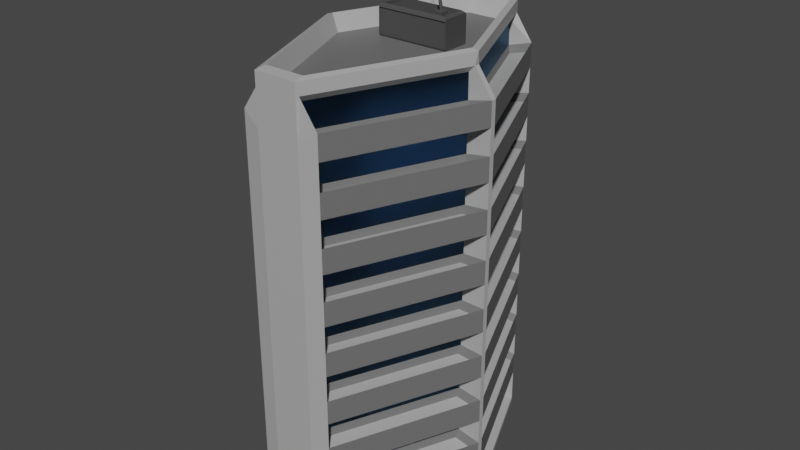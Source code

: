 # Source: building2.blend  (saved by Blender 3.2.14; exported with 4.5.12 LTS)
import bpy
from mathutils import Matrix  # noqa: F401  (used for matrix-valued properties, if any)

bpy.ops.wm.read_factory_settings(use_empty=True)
scene = bpy.context.scene
scene.name = 'Scene'

# ---- collections
col_collection = bpy.data.collections.new('Collection'); scene.collection.children.link(col_collection)

# ---- materials (node trees are filled in below, after node groups)
mat_body = bpy.data.materials.new('body')
mat_body.alpha_threshold = 0.0
mat_body.use_transparent_shadow = False
mat_body.line_color = (0.0, 0.0, 0.0, 1.0)
mat_body_001 = bpy.data.materials.new('body.001')
mat_body_001.use_transparent_shadow = False
mat_material_001 = bpy.data.materials.new('Material.001')
mat_material_001.use_transparent_shadow = False
mat_material_002 = bpy.data.materials.new('Material.002')
mat_material_002.use_transparent_shadow = False

# ---- material node trees
mat_body.use_nodes = True; mat_body.node_tree.nodes.clear()
_N = mat_body.node_tree.nodes; _L = mat_body.node_tree.links
n0 = _N.new('ShaderNodeOutputMaterial'); n0.name = 'Material Output'; n0.location = (300, 300)
n1 = _N.new('ShaderNodeBsdfPrincipled'); n1.name = 'Principled BSDF'; n1.location = (10, 300)
n1.distribution = 'GGX'
n1.subsurface_method = 'RANDOM_WALK_SKIN'
n1.inputs[0].default_value = (0.4292, 0.4292, 0.4292, 1.0)
n1.inputs[2].default_value = 0.4
n1.inputs[3].default_value = 1.45
n1.inputs[27].default_value = (0.0, 0.0, 0.0, 1.0)
n1.inputs[28].default_value = 1.0
_L.new(n1.outputs[0], n0.inputs[0])
n0.is_active_output = True
mat_body_001.use_nodes = True; mat_body_001.node_tree.nodes.clear()
_N = mat_body_001.node_tree.nodes; _L = mat_body_001.node_tree.links
n0 = _N.new('ShaderNodeBsdfPrincipled'); n0.name = 'Principled BSDF'; n0.location = (10, 300)
n0.distribution = 'GGX'
n0.subsurface_method = 'RANDOM_WALK_SKIN'
n0.inputs[0].default_value = (0.06372, 0.06372, 0.06372, 1.0)
n0.inputs[3].default_value = 1.45
n0.inputs[27].default_value = (0.0, 0.0, 0.0, 1.0)
n0.inputs[28].default_value = 1.0
n1 = _N.new('ShaderNodeOutputMaterial'); n1.name = 'Material Output'; n1.location = (300, 300)
_L.new(n0.outputs[0], n1.inputs[0])
n1.is_active_output = True
mat_material_001.use_nodes = True; mat_material_001.node_tree.nodes.clear()
_N = mat_material_001.node_tree.nodes; _L = mat_material_001.node_tree.links
n0 = _N.new('ShaderNodeOutputMaterial'); n0.name = 'Material Output'; n0.location = (300, 300)
n1 = _N.new('ShaderNodeBsdfGlass'); n1.name = 'Glass BSDF'; n1.location = (10, 300)
n1.distribution = 'BECKMANN'
n1.inputs[0].default_value = (0.4506, 0.7256, 1.0, 1.0)
n1.inputs[1].default_value = 0.5
n1.inputs[2].default_value = 1.45
_L.new(n1.outputs[0], n0.inputs[0])
n0.is_active_output = True
mat_material_002.use_nodes = True; mat_material_002.node_tree.nodes.clear()
_N = mat_material_002.node_tree.nodes; _L = mat_material_002.node_tree.links
n0 = _N.new('ShaderNodeBsdfPrincipled'); n0.name = 'Principled BSDF'; n0.location = (10, 300)
n0.distribution = 'GGX'
n0.subsurface_method = 'RANDOM_WALK_SKIN'
n0.inputs[0].default_value = (0.1523, 0.1523, 0.1523, 1.0)
n0.inputs[3].default_value = 1.45
n0.inputs[27].default_value = (0.0, 0.0, 0.0, 1.0)
n0.inputs[28].default_value = 1.0
n1 = _N.new('ShaderNodeOutputMaterial'); n1.name = 'Material Output'; n1.location = (300, 300)
_L.new(n0.outputs[0], n1.inputs[0])
n1.is_active_output = True

# ---- world
world_world = bpy.data.worlds.new('World'); scene.world = world_world
world_world.use_nodes = True; world_world.node_tree.nodes.clear()
_N = world_world.node_tree.nodes; _L = world_world.node_tree.links
n0 = _N.new('ShaderNodeOutputWorld'); n0.name = 'World Output'; n0.location = (300, 300)
n1 = _N.new('ShaderNodeBackground'); n1.name = 'Background'; n1.location = (10, 300)
n1.inputs[0].default_value = (0.05088, 0.05088, 0.05088, 1.0)
_L.new(n1.outputs[0], n0.inputs[0])
n0.is_active_output = True
world_world.color = (0.05088, 0.05088, 0.05088)
world_world.use_sun_shadow = False
world_world.sun_shadow_jitter_overblur = 0.0

# ---- meshes
me_cube = bpy.data.meshes.new('Cube')
me_cube.from_pydata([(1.0, 1.0, 1.0), (1.0, 1.0, -1.0), (1.0, -1.0, 1.0), (1.0, -1.0, -1.0), (-1.0, 1.0, 1.0), (-1.0, 1.0, -1.0), (-1.0, -1.0, 1.0), (-1.0, -1.0, -1.0), (-3.796, 0.0, -1.0), (3.875, 0.0, 1.0), (-3.796, 0.0, 1.0), (3.875, 0.0, -1.0), (1.0, 1.0, 0.7778), (1.0, 1.0, 0.5556), (1.0, 1.0, 0.3333), (1.0, 1.0, 0.1111), (1.0, 1.0, -0.1111), (1.0, 1.0, -0.3333), (1.0, 1.0, -0.5556), (1.0, 1.0, -0.7778), (-1.0, -1.0, -0.7778), (-1.0, -1.0, -0.5556), (-1.0, -1.0, -0.3333), (-1.0, -1.0, -0.1111), (-1.0, -1.0, 0.1111), (-1.0, -1.0, 0.3333), (-1.0, -1.0, 0.5556), (-1.0, -1.0, 0.7778), (1.0, -1.0, 0.7778), (1.0, -1.0, 0.5556), (1.0, -1.0, 0.3333), (1.0, -1.0, 0.1111), (1.0, -1.0, -0.1111), (1.0, -1.0, -0.3333), (1.0, -1.0, -0.5556), (1.0, -1.0, -0.7778), (-1.0, 1.0, 0.7778), (-1.0, 1.0, 0.5556), (-1.0, 1.0, 0.3333), (-1.0, 1.0, 0.1111), (-1.0, 1.0, -0.1111), (-1.0, 1.0, -0.3333), (-1.0, 1.0, -0.5556), (-1.0, 1.0, -0.7778), (-4.503, -0.01947, -0.9422), (-4.503, 0.01947, -0.9422), (-4.557, 0.0, -1.0), (-1.816, -0.9805, -0.9422), (-1.762, -1.0, -1.0), (-1.816, -0.9805, 0.8356), (-1.816, -0.9805, 0.72), (-1.0, -1.0, 0.7778), (-1.054, -0.9805, 0.9422), (-1.0, -1.0, 1.0), (-1.816, 0.9805, -0.8356), (-1.816, 0.9805, -0.72), (-1.0, 1.0, -0.7778), (-1.816, 0.9805, -0.9422), (-1.762, 1.0, -1.0), (-3.741, 0.01947, 0.9422), (-3.741, -0.01947, 0.9422), (-3.796, 0.0, 1.0), (-1.054, 0.9805, 0.9422), (-1.0, 1.0, 1.0), (-4.503, 0.01947, -0.8356), (-4.503, -0.01947, -0.8356), (-4.503, -0.01947, -0.72), (-4.503, 0.01947, -0.72), (-1.816, -0.9805, -0.8356), (-1.0, -1.0, -0.7778), (-1.816, -0.9805, -0.72), (-1.816, -0.9805, -0.6134), (-1.0, -1.0, -0.5556), (-1.816, -0.9805, -0.4977), (-1.816, -0.9805, -0.3912), (-1.0, -1.0, -0.3333), (-1.816, -0.9805, -0.2755), (-1.816, -0.9805, -0.1689), (-1.0, -1.0, -0.1111), (-1.816, -0.9805, -0.05329), (-1.816, -0.9805, 0.05329), (-1.0, -1.0, 0.1111), (-1.816, -0.9805, 0.1689), (-1.816, -0.9805, 0.2755), (-1.0, -1.0, 0.3333), (-1.816, -0.9805, 0.3912), (-1.816, -0.9805, 0.4977), (-1.0, -1.0, 0.5556), (-1.816, -0.9805, 0.6134), (-1.816, 0.9805, 0.8356), (-1.0, 1.0, 0.7778), (-1.816, 0.9805, 0.72), (-1.816, 0.9805, 0.6134), (-1.0, 1.0, 0.5556), (-1.816, 0.9805, 0.4977), (-1.816, 0.9805, 0.3912), (-1.0, 1.0, 0.3333), (-1.816, 0.9805, 0.2755), (-1.816, 0.9805, 0.1689), (-1.0, 1.0, 0.1111), (-1.816, 0.9805, 0.05329), (-1.816, 0.9805, -0.05329), (-1.0, 1.0, -0.1111), (-1.816, 0.9805, -0.1689), (-1.816, 0.9805, -0.2755), (-1.0, 1.0, -0.3333), (-1.816, 0.9805, -0.3912), (-1.816, 0.9805, -0.4977), (-1.0, 1.0, -0.5556), (-1.816, 0.9805, -0.6134), (-4.503, 0.01947, 0.8356), (-4.503, 0.01947, 0.72), (-4.503, -0.01947, 0.72), (-4.503, -0.01947, 0.8356), (-4.503, 0.01947, 0.6134), (-4.503, 0.01947, 0.4977), (-4.503, -0.01947, 0.4977), (-4.503, -0.01947, 0.6134), (-4.503, 0.01947, 0.3912), (-4.503, 0.01947, 0.2755), (-4.503, -0.01947, 0.2755), (-4.503, -0.01947, 0.3912), (-4.503, 0.01947, 0.1689), (-4.503, 0.01947, 0.05329), (-4.503, -0.01947, 0.05329), (-4.503, -0.01947, 0.1689), (-4.503, 0.01947, -0.05329), (-4.503, 0.01947, -0.1689), (-4.503, -0.01947, -0.1689), (-4.503, -0.01947, -0.05329), (-4.503, 0.01947, -0.2755), (-4.503, 0.01947, -0.3912), (-4.503, -0.01947, -0.3912), (-4.503, -0.01947, -0.2755), (-4.503, 0.01947, -0.4977), (-4.503, 0.01947, -0.6134), (-4.503, -0.01947, -0.6134), (-4.503, -0.01947, -0.4977), (-0.9495, 0.9486, 0.6965), (-0.9495, 0.9486, 0.5934), (-0.9495, 0.9486, 0.8084), (-0.9495, -0.9486, 0.5934), (-0.9495, -0.9486, 0.6965), (-0.9495, -0.9486, 0.3784), (-0.9495, -0.9486, 0.4815), (-0.9495, -0.9486, 0.1634), (-0.9495, -0.9486, 0.2666), (-0.9495, -0.9486, -0.05156), (-0.9495, -0.9486, 0.05156), (-0.9495, -0.9486, -0.2666), (-0.9495, -0.9486, -0.1634), (-0.9495, -0.9486, -0.4815), (-0.9495, -0.9486, -0.3784), (-0.9495, -0.9486, -0.6965), (-0.9495, -0.9486, -0.5934), (-0.9495, -0.9486, -0.8084), (-3.549, -0.01884, -0.8084), (-3.549, 0.01884, -0.8084), (-3.549, -0.01884, 0.9115), (-3.549, 0.01884, -0.9514), (-3.549, 0.01884, 0.9115), (-0.9495, 0.9486, 0.9115), (-0.9495, 0.9486, -0.8084), (-0.9495, 0.9486, -0.9514), (-0.9495, -0.9486, 0.8084), (-0.9495, -0.9486, 0.9115), (-3.549, -0.01884, -0.9514), (-0.9495, -0.9486, -0.9514), (1.88, 0.9823, -0.8317), (1.0, 1.0, -0.7778), (1.88, 0.9823, -0.7238), (1.88, 0.9823, -0.9789), (1.829, 1.0, -1.0), (1.88, -0.9823, -0.8317), (1.88, -0.9823, -0.7238), (1.0, -1.0, -0.7778), (1.88, -0.9823, -0.9789), (1.829, -1.0, -1.0), (3.824, -0.01773, 0.946), (3.824, 0.01773, 0.946), (3.875, 0.0, 1.0), (1.051, -0.9823, 0.946), (1.0, -1.0, 1.0), (4.654, 0.01773, -0.9789), (4.654, -0.01773, -0.9789), (4.705, 0.0, -1.0), (1.051, 0.9823, 0.946), (1.0, 1.0, 1.0), (4.654, -0.01773, -0.8317), (4.654, 0.01773, -0.8317), (4.654, 0.01773, -0.7238), (4.654, -0.01773, -0.7238), (1.88, 0.9823, 0.8317), (1.88, 0.9823, 0.7238), (1.0, 1.0, 0.7778), (1.88, 0.9823, 0.6095), (1.88, 0.9823, 0.5016), (1.0, 1.0, 0.5556), (1.88, 0.9823, 0.3873), (1.88, 0.9823, 0.2794), (1.0, 1.0, 0.3333), (1.88, 0.9823, 0.1651), (1.88, 0.9823, 0.05714), (1.0, 1.0, 0.1111), (1.88, 0.9823, -0.05714), (1.88, 0.9823, -0.1651), (1.0, 1.0, -0.1111), (1.88, 0.9823, -0.2794), (1.88, 0.9823, -0.3873), (1.0, 1.0, -0.3333), (1.88, 0.9823, -0.5016), (1.88, 0.9823, -0.6095), (1.0, 1.0, -0.5556), (1.88, -0.9823, 0.8317), (1.0, -1.0, 0.7778), (1.88, -0.9823, 0.7238), (1.88, -0.9823, 0.6095), (1.0, -1.0, 0.5556), (1.88, -0.9823, 0.5016), (1.88, -0.9823, 0.3873), (1.0, -1.0, 0.3333), (1.88, -0.9823, 0.2794), (1.88, -0.9823, 0.1651), (1.0, -1.0, 0.1111), (1.88, -0.9823, 0.05714), (1.88, -0.9823, -0.05714), (1.0, -1.0, -0.1111), (1.88, -0.9823, -0.1651), (1.88, -0.9823, -0.2794), (1.0, -1.0, -0.3333), (1.88, -0.9823, -0.3873), (1.88, -0.9823, -0.5016), (1.0, -1.0, -0.5556), (1.88, -0.9823, -0.6095), (4.654, -0.01773, 0.8317), (4.654, -0.01773, 0.7238), (4.654, 0.01773, 0.7238), (4.654, 0.01773, 0.8317), (4.654, -0.01773, 0.6095), (4.654, -0.01773, 0.5016), (4.654, 0.01773, 0.5016), (4.654, 0.01773, 0.6095), (4.654, -0.01773, 0.3873), (4.654, -0.01773, 0.2794), (4.654, 0.01773, 0.2794), (4.654, 0.01773, 0.3873), (4.654, -0.01773, 0.1651), (4.654, -0.01773, 0.05714), (4.654, 0.01773, 0.05714), (4.654, 0.01773, 0.1651), (4.654, -0.01773, -0.05714), (4.654, -0.01773, -0.1651), (4.654, 0.01773, -0.1651), (4.654, 0.01773, -0.05714), (4.654, -0.01773, -0.2794), (4.654, -0.01773, -0.3873), (4.654, 0.01773, -0.3873), (4.654, 0.01773, -0.2794), (4.654, -0.01773, -0.5016), (4.654, -0.01773, -0.6095), (4.654, 0.01773, -0.6095), (4.654, 0.01773, -0.5016), (-0.9495, 0.9486, 0.3784), (-0.9495, 0.9486, 0.4815), (-0.9495, 0.9486, 0.1634), (-0.9495, 0.9486, 0.2666), (-0.9495, 0.9486, -0.05156), (-0.9495, 0.9486, 0.05156), (-0.9495, 0.9486, -0.2666), (-0.9495, 0.9486, -0.1634), (-0.9495, 0.9486, -0.4815), (-0.9495, 0.9486, -0.3784), (-0.9495, 0.9486, -0.6965), (-0.9495, 0.9486, -0.5934), (-3.549, 0.01884, 0.8084), (-3.549, -0.01884, 0.8084), (-3.549, 0.01884, 0.6965), (-3.549, 0.01884, 0.5934), (-3.549, -0.01884, 0.5934), (-3.549, -0.01884, 0.6965), (-3.549, 0.01884, 0.4815), (-3.549, 0.01884, 0.3784), (-3.549, -0.01884, 0.3784), (-3.549, -0.01884, 0.4815), (-3.549, 0.01884, 0.2666), (-3.549, 0.01884, 0.1634), (-3.549, -0.01884, 0.1634), (-3.549, -0.01884, 0.2666), (-3.549, 0.01884, 0.05156), (-3.549, 0.01884, -0.05156), (-3.549, -0.01884, -0.05156), (-3.549, -0.01884, 0.05156), (-3.549, 0.01884, -0.1634), (-3.549, 0.01884, -0.2666), (-3.549, -0.01884, -0.2666), (-3.549, -0.01884, -0.1634), (-3.549, 0.01884, -0.3784), (-3.549, 0.01884, -0.4815), (-3.549, -0.01884, -0.4815), (-3.549, -0.01884, -0.3784), (-3.549, 0.01884, -0.5934), (-3.549, 0.01884, -0.6965), (-3.549, -0.01884, -0.6965), (-3.549, -0.01884, -0.5934), (0.8517, 0.9529, -0.8069), (0.8517, 0.9529, -0.9506), (0.8517, -0.9529, -0.9506), (0.8517, -0.9529, -0.8069), (0.8517, -0.9529, 0.9178), (3.542, -0.0172, 0.9178), (3.542, 0.0172, -0.9506), (3.542, 0.0172, 0.9178), (0.8517, 0.9529, 0.9178), (3.542, -0.0172, -0.9506), (3.542, -0.0172, -0.8069), (3.542, 0.0172, -0.8069), (0.8517, 0.9529, 0.8069), (0.8517, 0.9529, 0.7022), (0.8517, 0.9529, 0.5913), (0.8517, 0.9529, 0.4866), (0.8517, 0.9529, 0.3757), (0.8517, 0.9529, 0.271), (0.8517, 0.9529, 0.1601), (0.8517, 0.9529, 0.05544), (0.8517, 0.9529, -0.05544), (0.8517, 0.9529, -0.1601), (0.8517, 0.9529, -0.271), (0.8517, 0.9529, -0.3757), (0.8517, 0.9529, -0.4866), (0.8517, 0.9529, -0.5913), (0.8517, 0.9529, -0.7022), (0.8517, -0.9529, 0.8069), (0.8517, -0.9529, 0.5913), (0.8517, -0.9529, 0.7022), (0.8517, -0.9529, 0.3757), (0.8517, -0.9529, 0.4866), (0.8517, -0.9529, 0.1601), (0.8517, -0.9529, 0.271), (0.8517, -0.9529, -0.05544), (0.8517, -0.9529, 0.05544), (0.8517, -0.9529, -0.271), (0.8517, -0.9529, -0.1601), (0.8517, -0.9529, -0.4866), (0.8517, -0.9529, -0.3757), (0.8517, -0.9529, -0.7022), (0.8517, -0.9529, -0.5913), (3.542, -0.0172, 0.8069), (3.542, 0.0172, 0.8069), (3.542, -0.0172, 0.7022), (3.542, -0.0172, 0.5913), (3.542, 0.0172, 0.5913), (3.542, 0.0172, 0.7022), (3.542, -0.0172, 0.4866), (3.542, -0.0172, 0.3757), (3.542, 0.0172, 0.3757), (3.542, 0.0172, 0.4866), (3.542, -0.0172, 0.271), (3.542, -0.0172, 0.1601), (3.542, 0.0172, 0.1601), (3.542, 0.0172, 0.271), (3.542, -0.0172, 0.05544), (3.542, -0.0172, -0.05544), (3.542, 0.0172, -0.05544), (3.542, 0.0172, 0.05544), (3.542, -0.0172, -0.1601), (3.542, -0.0172, -0.271), (3.542, 0.0172, -0.271), (3.542, 0.0172, -0.1601), (3.542, -0.0172, -0.3757), (3.542, -0.0172, -0.4866), (3.542, 0.0172, -0.4866), (3.542, 0.0172, -0.3757), (3.542, -0.0172, -0.5913), (3.542, -0.0172, -0.7022), (3.542, 0.0172, -0.7022), (3.542, 0.0172, -0.5913), (-3.555, 0.05445, -0.7407), (-3.549, 0.01884, -0.6965), (-0.9495, 0.9486, -0.6965), (-1.136, 0.9198, -0.7407), (-1.136, -0.9198, 0.554), (-0.9495, -0.9486, 0.5934), (-3.549, -0.01884, 0.5934), (-3.555, -0.05447, 0.554), (-1.136, -0.9198, -0.525), (-0.9495, -0.9486, -0.4815), (-3.549, -0.01884, -0.4815), (-3.555, -0.05449, -0.525), (-1.136, -0.9198, 0.1224), (-0.9495, -0.9486, 0.1634), (-3.549, -0.01884, 0.1634), (-3.555, -0.05453, 0.1224), (-3.555, 0.05453, -0.09337), (-3.549, 0.01884, -0.05156), (-0.9495, 0.9486, -0.05156), (-1.136, 0.9198, -0.09337), (-3.555, 0.05449, -0.525), (-3.549, 0.01884, -0.4815), (-0.9495, 0.9486, -0.4815), (-1.136, 0.9198, -0.525), (-1.136, -0.9198, 0.3382), (-0.9495, -0.9486, 0.3784), (-3.549, -0.01884, 0.3784), (-3.555, -0.05451, 0.3382), (-3.555, 0.05453, 0.1224), (-3.549, 0.01884, 0.1634), (-0.9495, 0.9486, 0.1634), (-1.136, 0.9198, 0.1224), (-3.555, 0.05447, 0.554), (-3.549, 0.01884, 0.5934), (-0.9495, 0.9486, 0.5934), (-1.136, 0.9198, 0.554), (-1.816, -0.9805, -0.72), (-1.811, -0.9447, -0.759), (-4.298, -0.05494, -0.759), (-4.503, -0.01947, -0.72), (-1.816, -0.9805, -0.4977), (-1.811, -0.9446, -0.5376), (-4.298, -0.05499, -0.5376), (-4.503, -0.01947, -0.4977), (-1.816, -0.9805, -0.2755), (-1.811, -0.9446, -0.3161), (-4.298, -0.05501, -0.3161), (-4.503, -0.01947, -0.2755), (-1.816, -0.9805, -0.05329), (-1.811, -0.9446, -0.09472), (-4.298, -0.05503, -0.09472), (-4.503, -0.01947, -0.05329), (-1.816, -0.9805, 0.1689), (-1.811, -0.9446, 0.1267), (-4.298, -0.05502, 0.1267), (-4.503, -0.01947, 0.1689), (-1.816, -0.9805, 0.3912), (-1.811, -0.9446, 0.3481), (-4.298, -0.055, 0.3481), (-4.503, -0.01947, 0.3912), (-1.816, -0.9805, 0.6134), (-1.811, -0.9447, 0.5695), (-4.298, -0.05497, 0.5695), (-4.503, -0.01947, 0.6134), (-1.816, -0.9805, 0.8356), (-1.811, -0.9447, 0.791), (-4.298, -0.05491, 0.791), (-4.503, -0.01947, 0.8356), (-4.503, 0.01947, -0.72), (-4.298, 0.05494, -0.759), (-1.811, 0.9447, -0.759), (-1.816, 0.9805, -0.72), (-4.503, 0.01947, -0.4977), (-4.298, 0.05499, -0.5376), (-1.811, 0.9446, -0.5376), (-1.816, 0.9805, -0.4977), (-4.503, 0.01947, -0.2755), (-4.298, 0.05501, -0.3161), (-1.811, 0.9446, -0.3161), (-1.816, 0.9805, -0.2755), (-4.503, 0.01947, -0.05329), (-4.298, 0.05503, -0.09472), (-1.811, 0.9446, -0.09472), (-1.816, 0.9805, -0.05329), (-4.503, 0.01947, 0.1689), (-4.298, 0.05502, 0.1267), (-1.811, 0.9446, 0.1267), (-1.816, 0.9805, 0.1689), (-4.503, 0.01947, 0.3912), (-4.298, 0.055, 0.3481), (-1.811, 0.9446, 0.3481), (-1.816, 0.9805, 0.3912), (-4.503, 0.01947, 0.6134), (-4.298, 0.05497, 0.5695), (-1.811, 0.9447, 0.5695), (-1.816, 0.9805, 0.6134), (-4.503, 0.01947, 0.8356), (-4.298, 0.05491, 0.791), (-1.811, 0.9447, 0.791), (-1.816, 0.9805, 0.8356), (-1.136, -0.9199, 0.7698), (-0.9495, -0.9486, 0.8084), (-3.549, -0.01884, 0.8084), (-3.555, -0.05442, 0.7698), (-1.136, -0.9198, -0.3092), (-0.9495, -0.9486, -0.2666), (-3.549, -0.01884, -0.2666), (-3.555, -0.05452, -0.3092), (-3.555, 0.05451, 0.3382), (-3.549, 0.01884, 0.3784), (-0.9495, 0.9486, 0.3784), (-1.136, 0.9198, 0.3382), (-3.555, 0.05452, -0.3092), (-3.549, 0.01884, -0.2666), (-0.9495, 0.9486, -0.2666), (-1.136, 0.9198, -0.3092), (-1.136, -0.9198, -0.09337), (-0.9495, -0.9486, -0.05156), (-3.549, -0.01884, -0.05156), (-3.555, -0.05453, -0.09337), (-1.136, -0.9198, -0.7407), (-0.9495, -0.9486, -0.6965), (-3.549, -0.01884, -0.6965), (-3.555, -0.05445, -0.7407), (-3.555, 0.05442, 0.7698), (-3.549, 0.01884, 0.8084), (-0.9495, 0.9486, 0.8084), (-1.136, 0.9199, 0.7698), (0.8562, 0.8543, 0.9311), (-0.8524, 0.8543, 0.9311), (-3.241, 0.0, 0.9311), (3.313, 0.0, 0.9311), (-0.8524, -0.8543, 0.9311), (0.8562, -0.8543, 0.9311), (1.88, 0.9823, -0.7238), (1.876, 0.9518, -0.7548), (4.474, 0.048, -0.7548), (4.654, 0.01773, -0.7238), (1.88, 0.9823, -0.5016), (1.876, 0.9517, -0.5332), (4.474, 0.04802, -0.5332), (4.654, 0.01773, -0.5016), (1.88, 0.9823, -0.2794), (1.876, 0.9517, -0.3115), (4.474, 0.04804, -0.3115), (4.654, 0.01773, -0.2794), (1.88, 0.9823, -0.05714), (1.876, 0.9517, -0.08983), (4.474, 0.04805, -0.08983), (4.654, 0.01773, -0.05714), (1.88, 0.9823, 0.1651), (1.876, 0.9517, 0.1318), (4.474, 0.04804, 0.1318), (4.654, 0.01773, 0.1651), (1.88, 0.9823, 0.3873), (1.876, 0.9517, 0.3535), (4.474, 0.04803, 0.3535), (4.654, 0.01773, 0.3873), (1.88, 0.9823, 0.6095), (1.876, 0.9518, 0.5752), (4.474, 0.04801, 0.5752), (4.654, 0.01773, 0.6095), (1.88, 0.9823, 0.8317), (1.876, 0.9518, 0.7969), (4.474, 0.04798, 0.7969), (4.654, 0.01773, 0.8317), (4.654, -0.01773, -0.7238), (4.474, -0.048, -0.7548), (1.876, -0.9518, -0.7548), (1.88, -0.9823, -0.7238), (4.654, -0.01773, -0.5016), (4.474, -0.04802, -0.5332), (1.876, -0.9517, -0.5332), (1.88, -0.9823, -0.5016), (4.654, -0.01773, -0.2794), (4.474, -0.04804, -0.3115), (1.876, -0.9517, -0.3115), (1.88, -0.9823, -0.2794), (4.654, -0.01773, -0.05714), (4.474, -0.04805, -0.08983), (1.876, -0.9517, -0.08983), (1.88, -0.9823, -0.05714), (4.654, -0.01773, 0.1651), (4.474, -0.04804, 0.1318), (1.876, -0.9517, 0.1318), (1.88, -0.9823, 0.1651), (4.654, -0.01773, 0.3873), (4.474, -0.04803, 0.3535), (1.876, -0.9517, 0.3535), (1.88, -0.9823, 0.3873), (4.654, -0.01773, 0.6095), (4.474, -0.04801, 0.5752), (1.876, -0.9518, 0.5752), (1.88, -0.9823, 0.6095), (4.654, -0.01773, 0.8317), (4.474, -0.04798, 0.7969), (1.876, -0.9518, 0.7969), (1.88, -0.9823, 0.8317), (1.018, 0.9273, -0.7368), (0.8517, 0.9529, -0.7022), (3.542, 0.0172, -0.7022), (3.547, 0.04756, -0.7368), (1.018, 0.9273, -0.5207), (0.8517, 0.9529, -0.4866), (3.542, 0.0172, -0.4866), (3.547, 0.04758, -0.5207), (1.018, 0.9273, -0.3045), (0.8517, 0.9529, -0.271), (3.542, 0.0172, -0.271), (3.547, 0.0476, -0.3045), (1.018, 0.9273, -0.08841), (0.8517, 0.9529, -0.05544), (3.542, 0.0172, -0.05544), (3.547, 0.0476, -0.08841), (1.018, 0.9273, 0.1277), (0.8517, 0.9529, 0.1601), (3.542, 0.0172, 0.1601), (3.547, 0.0476, 0.1277), (1.018, 0.9273, 0.3439), (0.8517, 0.9529, 0.3757), (3.542, 0.0172, 0.3757), (3.547, 0.04759, 0.3439), (1.018, 0.9273, 0.56), (0.8517, 0.9529, 0.5913), (3.542, 0.0172, 0.5913), (3.547, 0.04757, 0.56), (1.018, 0.9273, 0.7761), (0.8517, 0.9529, 0.8069), (3.542, 0.0172, 0.8069), (3.547, 0.04754, 0.7761), (3.547, -0.04756, -0.7368), (3.542, -0.0172, -0.7022), (0.8517, -0.9529, -0.7022), (1.018, -0.9273, -0.7368), (3.547, -0.04758, -0.5207), (3.542, -0.0172, -0.4866), (0.8517, -0.9529, -0.4866), (1.018, -0.9273, -0.5207), (3.547, -0.0476, -0.3045), (3.542, -0.0172, -0.271), (0.8517, -0.9529, -0.271), (1.018, -0.9273, -0.3045), (3.547, -0.0476, -0.08841), (3.542, -0.0172, -0.05544), (0.8517, -0.9529, -0.05544), (1.018, -0.9273, -0.08841), (3.547, -0.0476, 0.1277), (3.542, -0.0172, 0.1601), (0.8517, -0.9529, 0.1601), (1.018, -0.9273, 0.1277), (3.547, -0.04759, 0.3439), (3.542, -0.0172, 0.3757), (0.8517, -0.9529, 0.3757), (1.018, -0.9273, 0.3439), (3.547, -0.04757, 0.56), (3.542, -0.0172, 0.5913), (0.8517, -0.9529, 0.5913), (1.018, -0.9273, 0.56), (3.547, -0.04754, 0.7761), (3.542, -0.0172, 0.8069), (0.8517, -0.9529, 0.8069), (1.018, -0.9273, 0.7761), (0.9281, -0.9271, 1.008), (-0.9262, 0.9271, 1.008), (0.9281, 0.9271, 1.008), (3.594, 0.0, 1.008), (-3.518, 0.0, 1.008), (-0.9262, -0.9271, 1.008), (1.682, 0.1258, 1.049), (1.513, 0.1329, 1.048), (-1.681, 0.3114, 1.049), (1.513, 0.3008, 1.048), (-1.682, 0.1258, 1.049), (-1.513, 0.3008, 1.048), (1.681, 0.3114, 1.049), (-1.513, 0.1329, 1.048), (-1.513, 0.1329, 1.065), (-1.682, 0.1258, 0.939), (-1.513, 0.3008, 1.065), (1.681, 0.3114, 0.9397), (1.513, 0.1329, 1.065), (1.682, 0.1258, 0.939), (1.513, 0.3008, 1.065), (-1.681, 0.3114, 0.9397), (-1.682, 0.1156, 0.939), (-1.689, 0.1232, 0.9314), (1.682, 0.1156, 0.939), (1.689, 0.1232, 0.9314), (-1.682, 0.1156, 1.049), (-1.689, 0.1228, 1.057), (1.682, 0.1156, 1.049), (1.689, 0.1228, 1.057), (-1.689, 0.3099, 0.9314), (-1.681, 0.3182, 0.9397), (1.681, 0.3182, 0.9397), (1.689, 0.3099, 0.9314), (-1.681, 0.3182, 1.049), (-1.689, 0.3103, 1.057), (1.681, 0.3182, 1.049), (1.689, 0.3103, 1.057), (0.8011, 0.1874, 1.048), (0.8011, 0.2391, 1.048), (1.152, 0.1874, 1.048), (1.152, 0.2391, 1.048), (0.8439, 0.1956, 1.069), (0.8011, 0.1874, 1.066), (0.8439, 0.2308, 1.069), (0.8011, 0.2391, 1.066), (1.109, 0.1956, 1.069), (1.152, 0.1874, 1.066), (1.109, 0.2308, 1.069), (1.152, 0.2391, 1.066), (0.9294, 0.2055, 1.064), (0.9294, 0.2213, 1.064), (1.049, 0.2213, 1.064), (1.049, 0.2055, 1.064), (0.4241, 0.218, 1.343), (0.9763, 0.2391, 1.048), (0.9763, 0.1874, 1.048), (0.9763, 0.2308, 1.069), (0.9763, 0.2391, 1.066), (0.9763, 0.1956, 1.069), (0.9763, 0.1874, 1.066), (0.989, 0.226, 1.064), (0.989, 0.2025, 1.064), (0.8011, 0.2132, 1.048), (1.152, 0.2132, 1.048), (0.8439, 0.2132, 1.069), (0.8011, 0.2132, 1.066), (1.109, 0.2132, 1.069), (1.152, 0.2132, 1.066), (0.9007, 0.2134, 1.064), (1.064, 0.2134, 1.064), (0.9763, 0.2132, 1.048)], [], [(641, 640, 504, 507), (28, 2, 6, 27), (122, 119, 284, 285), (8, 11, 3, 7), (260, 190, 374, 375), (36, 4, 0, 12), (247, 224, 339, 360), (5, 1, 11, 8), (289, 266, 394, 393), (643, 638, 509, 508), (82, 83, 146, 145), (116, 121, 282, 283), (50, 112, 279, 142), (44, 47, 167, 166), (21, 22, 75, 72), (43, 5, 58, 56), (118, 115, 280, 281), (27, 6, 53, 51), (191, 259, 372, 373), (222, 246, 558, 561), (215, 216, 332, 333), (12, 0, 187, 194), (256, 261, 370, 371), (251, 227, 341, 364), (13, 12, 194, 197), (183, 171, 305, 310), (5, 43, 19, 1), (43, 42, 18, 19), (42, 41, 17, 18), (41, 40, 16, 17), (40, 39, 15, 16), (39, 38, 14, 15), (38, 37, 13, 14), (37, 36, 12, 13), (258, 255, 368, 369), (11, 1, 172, 185), (35, 3, 177, 175), (362, 253, 525, 588), (181, 213, 331, 308), (252, 257, 366, 367), (255, 230, 343, 368), (178, 181, 308, 309), (282, 121, 435, 402), (79, 80, 148, 147), (42, 43, 56, 108), (112, 117, 278, 279), (86, 116, 283, 144), (114, 111, 276, 277), (290, 129, 427, 494), (76, 77, 150, 149), (3, 35, 20, 7), (35, 34, 21, 20), (34, 33, 22, 21), (33, 32, 23, 22), (32, 31, 24, 23), (31, 30, 25, 24), (30, 29, 26, 25), (29, 28, 27, 26), (4, 36, 90, 63), (26, 27, 51, 87), (7, 20, 69, 48), (20, 21, 72, 69), (22, 23, 78, 75), (23, 24, 81, 78), (24, 25, 84, 81), (25, 26, 87, 84), (36, 37, 93, 90), (6, 10, 61, 53), (8, 7, 48, 46), (10, 4, 63, 61), (41, 42, 108, 105), (40, 41, 105, 102), (39, 40, 102, 99), (38, 39, 99, 96), (37, 38, 96, 93), (60, 113, 275, 158), (83, 120, 287, 146), (110, 59, 160, 274), (278, 117, 439, 382), (44, 45, 46), (49, 50, 51), (54, 55, 56), (59, 60, 61), (64, 65, 66, 67), (68, 69, 70), (71, 72, 73), (74, 75, 76), (77, 78, 79), (80, 81, 82), (83, 84, 85), (86, 87, 88), (89, 90, 91), (92, 93, 94), (95, 96, 97), (98, 99, 100), (101, 102, 103), (104, 105, 106), (107, 108, 109), (110, 111, 112, 113), (114, 115, 116, 117), (118, 119, 120, 121), (122, 123, 124, 125), (126, 127, 128, 129), (130, 131, 132, 133), (134, 135, 136, 137), (46, 48, 47, 44), (51, 53, 52, 49), (56, 58, 57, 54), (61, 63, 62, 59), (58, 46, 45, 57), (53, 61, 60, 52), (64, 45, 44, 65), (48, 69, 68, 47), (69, 72, 71, 70), (72, 75, 74, 73), (75, 78, 77, 76), (78, 81, 80, 79), (81, 84, 83, 82), (84, 87, 86, 85), (87, 51, 50, 88), (63, 90, 89, 62), (90, 93, 92, 91), (93, 96, 95, 94), (96, 99, 98, 97), (99, 102, 101, 100), (102, 105, 104, 103), (105, 108, 107, 106), (108, 56, 55, 109), (59, 110, 113, 60), (111, 114, 117, 112), (115, 118, 121, 116), (119, 122, 125, 120), (123, 126, 129, 124), (127, 130, 133, 128), (131, 134, 137, 132), (135, 67, 66, 136), (70, 66, 65, 68), (73, 137, 136, 71), (76, 133, 132, 74), (79, 129, 128, 77), (82, 125, 124, 80), (85, 121, 120, 83), (88, 117, 116, 86), (49, 113, 112, 50), (67, 55, 54, 64), (134, 107, 109, 135), (130, 104, 106, 131), (126, 101, 103, 127), (122, 98, 100, 123), (118, 95, 97, 119), (114, 92, 94, 115), (110, 89, 91, 111), (5, 8, 46, 58), (2, 28, 214, 182), (9, 2, 182, 180), (19, 18, 212, 169), (254, 251, 364, 365), (28, 29, 217, 214), (18, 17, 209, 212), (17, 16, 206, 209), (16, 15, 203, 206), (15, 14, 200, 203), (14, 13, 197, 200), (34, 35, 175, 232), (3, 11, 185, 177), (281, 280, 263, 262), (33, 34, 232, 229), (32, 33, 229, 226), (31, 32, 226, 223), (30, 31, 223, 220), (29, 30, 220, 217), (174, 191, 542, 545), (0, 9, 180, 187), (248, 253, 362, 363), (259, 233, 345, 372), (168, 169, 170), (173, 174, 175), (178, 179, 180), (183, 184, 185), (188, 189, 190, 191), (192, 193, 194), (195, 196, 197), (198, 199, 200), (201, 202, 203), (204, 205, 206), (207, 208, 209), (210, 211, 212), (213, 214, 215), (216, 217, 218), (219, 220, 221), (222, 223, 224), (225, 226, 227), (228, 229, 230), (231, 232, 233), (234, 235, 236, 237), (238, 239, 240, 241), (242, 243, 244, 245), (246, 247, 248, 249), (250, 251, 252, 253), (254, 255, 256, 257), (258, 259, 260, 261), (168, 171, 172, 169), (175, 177, 176, 173), (180, 182, 181, 178), (185, 172, 171, 183), (187, 180, 179, 186), (177, 185, 184, 176), (188, 184, 183, 189), (186, 192, 194, 187), (193, 195, 197, 194), (196, 198, 200, 197), (199, 201, 203, 200), (202, 204, 206, 203), (205, 207, 209, 206), (208, 210, 212, 209), (211, 170, 169, 212), (182, 214, 213, 181), (214, 217, 216, 215), (217, 220, 219, 218), (220, 223, 222, 221), (223, 226, 225, 224), (226, 229, 228, 227), (229, 232, 231, 230), (232, 175, 174, 233), (178, 234, 237, 179), (235, 238, 241, 236), (239, 242, 245, 240), (243, 246, 249, 244), (247, 250, 253, 248), (251, 254, 257, 252), (255, 258, 261, 256), (259, 191, 190, 260), (170, 190, 189, 168), (210, 261, 260, 211), (207, 257, 256, 208), (204, 253, 252, 205), (201, 249, 248, 202), (198, 245, 244, 199), (195, 241, 240, 196), (192, 237, 236, 193), (191, 174, 173, 188), (258, 231, 233, 259), (254, 228, 230, 255), (250, 225, 227, 251), (246, 222, 224, 247), (242, 219, 221, 243), (238, 216, 218, 239), (234, 213, 215, 235), (1, 19, 169, 172), (149, 150, 295, 294), (277, 276, 138, 139), (151, 152, 299, 298), (167, 155, 156, 166), (153, 154, 303, 302), (301, 300, 273, 272), (297, 296, 271, 270), (141, 142, 279, 278), (159, 157, 162, 163), (293, 292, 269, 268), (143, 144, 283, 282), (289, 288, 267, 266), (145, 146, 287, 286), (274, 160, 161, 140), (147, 148, 291, 290), (285, 284, 265, 264), (164, 165, 158, 275), (64, 54, 162, 157), (120, 125, 286, 287), (85, 86, 144, 143), (49, 52, 165, 164), (149, 294, 482, 481), (126, 123, 288, 289), (135, 109, 273, 300), (124, 129, 290, 291), (88, 50, 142, 141), (153, 302, 498, 497), (130, 127, 292, 293), (54, 57, 163, 162), (131, 106, 271, 296), (128, 133, 294, 295), (62, 89, 140, 161), (92, 114, 468, 471), (134, 131, 296, 297), (127, 103, 269, 292), (132, 137, 298, 299), (91, 92, 139, 138), (59, 62, 161, 160), (133, 76, 420, 423), (67, 135, 300, 301), (123, 100, 267, 288), (136, 66, 302, 303), (94, 95, 262, 263), (57, 45, 159, 163), (270, 107, 451, 398), (434, 433, 400, 403), (119, 97, 265, 284), (68, 65, 156, 155), (97, 98, 264, 265), (52, 60, 158, 165), (294, 133, 423, 482), (140, 89, 475, 502), (45, 64, 157, 159), (115, 94, 263, 280), (71, 136, 303, 154), (100, 101, 266, 267), (65, 44, 166, 156), (266, 101, 459, 394), (297, 270, 398, 397), (111, 91, 138, 276), (74, 132, 299, 152), (103, 104, 268, 269), (47, 68, 155, 167), (137, 73, 416, 419), (77, 128, 295, 150), (106, 107, 270, 271), (70, 71, 154, 153), (286, 125, 431, 390), (80, 124, 291, 148), (109, 55, 272, 273), (73, 74, 152, 151), (322, 321, 359, 358), (346, 309, 308, 331), (349, 348, 333, 332), (320, 319, 355, 354), (316, 312, 311, 347), (318, 317, 351, 350), (373, 372, 345, 344), (313, 314, 307, 306), (369, 368, 343, 342), (365, 364, 341, 340), (328, 327, 371, 370), (330, 329, 375, 374), (361, 360, 339, 338), (326, 325, 367, 366), (305, 304, 315, 310), (353, 352, 335, 334), (324, 323, 363, 362), (357, 356, 337, 336), (218, 219, 334, 335), (186, 179, 311, 312), (361, 338, 620, 619), (338, 225, 557, 620), (243, 221, 337, 356), (168, 189, 315, 304), (221, 222, 336, 337), (176, 184, 313, 306), (330, 374, 576, 575), (366, 257, 521, 584), (184, 188, 314, 313), (239, 218, 335, 352), (211, 260, 375, 329), (224, 225, 338, 339), (189, 183, 310, 315), (331, 213, 573, 636), (365, 340, 616, 615), (192, 186, 312, 316), (235, 215, 333, 348), (208, 256, 371, 327), (227, 228, 340, 341), (241, 195, 534, 537), (195, 193, 317, 318), (205, 252, 367, 325), (230, 231, 342, 343), (524, 523, 586, 589), (198, 196, 319, 320), (202, 248, 363, 323), (233, 174, 344, 345), (370, 261, 517, 580), (234, 178, 309, 346), (201, 199, 321, 322), (199, 244, 359, 321), (179, 237, 347, 311), (231, 258, 546, 549), (238, 235, 348, 349), (204, 202, 323, 324), (171, 168, 304, 305), (196, 240, 355, 319), (236, 241, 350, 351), (332, 216, 569, 632), (242, 239, 352, 353), (207, 205, 325, 326), (193, 236, 351, 317), (240, 245, 354, 355), (369, 342, 612, 611), (246, 243, 356, 357), (210, 208, 327, 328), (188, 173, 307, 314), (244, 249, 358, 359), (173, 176, 306, 307), (374, 190, 513, 576), (250, 247, 360, 361), (170, 211, 329, 330), (67, 301, 377, 444), (49, 164, 477, 440), (88, 141, 381, 436), (85, 143, 401, 432), (134, 297, 397, 448), (130, 293, 489, 452), (126, 289, 393, 456), (122, 285, 405, 460), (118, 281, 485, 464), (70, 153, 497, 412), (114, 277, 409, 468), (73, 151, 385, 416), (110, 274, 501, 472), (76, 149, 481, 420), (79, 147, 493, 424), (82, 145, 389, 428), (151, 298, 386, 385), (121, 85, 432, 435), (302, 66, 415, 498), (139, 92, 471, 410), (125, 82, 428, 431), (281, 262, 486, 485), (117, 88, 436, 439), (268, 104, 455, 490), (113, 49, 440, 443), (298, 137, 419, 386), (101, 126, 456, 459), (274, 140, 502, 501), (129, 79, 424, 427), (442, 441, 476, 479), (275, 113, 443, 478), (293, 268, 490, 489), (107, 134, 448, 451), (262, 95, 467, 486), (426, 425, 492, 495), (462, 461, 404, 407), (104, 130, 452, 455), (470, 469, 408, 411), (164, 275, 478, 477), (454, 453, 488, 491), (145, 286, 390, 389), (450, 449, 396, 399), (272, 55, 447, 378), (143, 282, 402, 401), (98, 122, 460, 463), (141, 278, 382, 381), (285, 264, 406, 405), (430, 429, 388, 391), (147, 290, 494, 493), (446, 445, 376, 379), (95, 118, 464, 467), (264, 98, 463, 406), (438, 437, 380, 383), (89, 110, 472, 475), (66, 70, 412, 415), (466, 465, 484, 487), (414, 413, 496, 499), (418, 417, 384, 387), (277, 139, 410, 409), (458, 457, 392, 395), (55, 67, 444, 447), (474, 473, 500, 503), (422, 421, 480, 483), (377, 378, 379, 376), (381, 382, 383, 380), (385, 386, 387, 384), (389, 390, 391, 388), (393, 394, 395, 392), (397, 398, 399, 396), (401, 402, 403, 400), (405, 406, 407, 404), (409, 410, 411, 408), (413, 414, 415, 412), (417, 418, 419, 416), (421, 422, 423, 420), (425, 426, 427, 424), (429, 430, 431, 428), (433, 434, 435, 432), (437, 438, 439, 436), (441, 442, 443, 440), (445, 446, 447, 444), (449, 450, 451, 448), (453, 454, 455, 452), (457, 458, 459, 456), (461, 462, 463, 460), (465, 466, 467, 464), (469, 470, 471, 468), (473, 474, 475, 472), (477, 478, 479, 476), (481, 482, 483, 480), (485, 486, 487, 484), (489, 490, 491, 488), (493, 494, 495, 492), (497, 498, 499, 496), (501, 502, 503, 500), (432, 401, 400, 433), (402, 435, 434, 403), (500, 473, 472, 501), (442, 479, 478, 443), (480, 421, 420, 481), (436, 381, 380, 437), (382, 439, 438, 383), (408, 469, 468, 409), (492, 425, 424, 493), (440, 477, 476, 441), (484, 465, 464, 485), (388, 429, 428, 389), (444, 377, 376, 445), (378, 447, 446, 379), (404, 461, 460, 405), (430, 391, 390, 431), (448, 397, 396, 449), (398, 451, 450, 399), (392, 457, 456, 393), (426, 495, 494, 427), (452, 489, 488, 453), (490, 455, 454, 491), (422, 483, 482, 423), (474, 503, 502, 475), (394, 459, 458, 395), (418, 387, 386, 419), (470, 411, 410, 471), (406, 463, 462, 407), (414, 499, 498, 415), (466, 487, 486, 467), (412, 497, 496, 413), (416, 385, 384, 417), (301, 272, 378, 377), (246, 357, 623, 558), (250, 361, 619, 554), (254, 365, 615, 550), (242, 353, 627, 562), (170, 330, 575, 510), (238, 349, 631, 566), (210, 328, 579, 514), (234, 346, 635, 570), (207, 326, 583, 518), (204, 324, 587, 522), (201, 322, 591, 526), (198, 320, 595, 530), (195, 318, 599, 534), (192, 316, 603, 538), (191, 373, 607, 542), (258, 369, 611, 546), (237, 192, 538, 541), (342, 231, 549, 612), (357, 336, 624, 623), (528, 527, 590, 593), (216, 238, 566, 569), (261, 210, 514, 517), (353, 334, 628, 627), (532, 531, 594, 597), (520, 519, 582, 585), (349, 332, 632, 631), (328, 370, 580, 579), (536, 535, 598, 601), (213, 234, 570, 573), (572, 571, 634, 637), (346, 331, 636, 635), (326, 366, 584, 583), (540, 539, 602, 605), (257, 207, 518, 521), (347, 237, 541, 604), (336, 222, 561, 624), (507, 506, 508, 509), (324, 362, 588, 587), (544, 543, 606, 609), (219, 242, 562, 565), (344, 174, 545, 608), (322, 358, 592, 591), (548, 547, 610, 613), (253, 204, 522, 525), (249, 201, 526, 529), (320, 354, 596, 595), (552, 551, 614, 617), (350, 241, 537, 600), (516, 515, 578, 581), (340, 228, 553, 616), (318, 350, 600, 599), (556, 555, 618, 621), (228, 254, 550, 553), (568, 567, 630, 633), (225, 250, 554, 557), (358, 249, 529, 592), (316, 347, 604, 603), (560, 559, 622, 625), (245, 198, 530, 533), (373, 344, 608, 607), (564, 563, 626, 629), (354, 245, 533, 596), (512, 511, 574, 577), (334, 219, 565, 628), (511, 512, 513, 510), (515, 516, 517, 514), (519, 520, 521, 518), (523, 524, 525, 522), (527, 528, 529, 526), (531, 532, 533, 530), (535, 536, 537, 534), (539, 540, 541, 538), (543, 544, 545, 542), (547, 548, 549, 546), (551, 552, 553, 550), (555, 556, 557, 554), (559, 560, 561, 558), (563, 564, 565, 562), (567, 568, 569, 566), (571, 572, 573, 570), (575, 576, 577, 574), (579, 580, 581, 578), (583, 584, 585, 582), (587, 588, 589, 586), (591, 592, 593, 590), (595, 596, 597, 594), (599, 600, 601, 598), (603, 604, 605, 602), (607, 608, 609, 606), (611, 612, 613, 610), (615, 616, 617, 614), (619, 620, 621, 618), (623, 624, 625, 622), (627, 628, 629, 626), (631, 632, 633, 630), (635, 636, 637, 634), (524, 589, 588, 525), (550, 615, 614, 551), (616, 553, 552, 617), (520, 585, 584, 521), (572, 637, 636, 573), (554, 619, 618, 555), (620, 557, 556, 621), (610, 547, 546, 611), (516, 581, 580, 517), (568, 633, 632, 569), (558, 623, 622, 559), (624, 561, 560, 625), (606, 543, 542, 607), (512, 577, 576, 513), (564, 629, 628, 565), (562, 627, 626, 563), (510, 575, 574, 511), (566, 631, 630, 567), (514, 579, 578, 515), (570, 635, 634, 571), (518, 583, 582, 519), (602, 539, 538, 603), (522, 587, 586, 523), (598, 535, 534, 599), (548, 613, 612, 549), (526, 591, 590, 527), (592, 529, 528, 593), (594, 531, 530, 595), (544, 609, 608, 545), (596, 533, 532, 597), (540, 605, 604, 541), (600, 537, 536, 601), (190, 170, 510, 513), (504, 505, 506, 507), (639, 642, 506, 505), (638, 641, 507, 509), (642, 643, 508, 506), (640, 639, 505, 504), (0, 4, 639, 640), (10, 6, 643, 642), (2, 9, 641, 638), (4, 10, 642, 639), (6, 2, 638, 643), (9, 0, 640, 641), (658, 654, 649, 647), (656, 652, 665, 667), (647, 649, 651, 645), (652, 654, 673, 665), (666, 664, 648, 644), (661, 665, 673, 668), (659, 646, 650, 655), (658, 656, 667, 675), (657, 644, 648, 653), (654, 658, 675, 673), (671, 675, 667, 663), (656, 658, 647, 645), (654, 652, 651, 649), (652, 656, 645, 651), (661, 663, 662, 660), (664, 666, 667, 665), (663, 667, 666, 662), (665, 661, 660, 664), (672, 674, 650, 646), (660, 662, 657, 653), (664, 660, 653, 648), (662, 666, 644, 657), (671, 668, 669, 670), (674, 672, 673, 675), (672, 669, 668, 673), (675, 671, 670, 674), (668, 671, 663, 661), (670, 669, 659, 655), (669, 672, 646, 659), (674, 670, 655, 650), (705, 686, 690, 708), (702, 706, 685, 678), (701, 704, 683, 677), (709, 702, 678, 694), (693, 696, 687, 679), (703, 682, 683, 704), (695, 686, 687, 696), (705, 684, 685, 706), (697, 680, 681, 698), (694, 698, 681, 676), (708, 690, 692), (703, 680, 688, 707), (697, 684, 691, 700), (695, 682, 689, 699), (707, 688, 692), (700, 691, 692), (699, 689, 692), (690, 699, 692), (688, 700, 692), (686, 695, 699, 690), (680, 697, 700, 688), (678, 685, 698, 694), (684, 697, 698, 685), (682, 695, 696, 683), (677, 683, 696, 693), (701, 709, 694, 676), (677, 693, 709, 701), (689, 707, 692), (682, 703, 707, 689), (691, 708, 692), (686, 705, 706, 687), (680, 703, 704, 681), (693, 679, 702, 709), (676, 681, 704, 701), (679, 687, 706, 702), (684, 705, 708, 691)])
me_cube.polygons.foreach_set('material_index', [0, 0, 0, 0, 0, 0, 0, 0, 0, 0, 0, 0, 0, 3, 0, 0, 0, 0, 0, 0, 0, 0, 0, 0, 0, 0, 0, 0, 0, 0, 0, 0, 0, 0, 0, 0, 0, 0, 0, 0, 0, 0, 0, 0, 0, 0, 0, 0, 0, 0, 0, 0, 0, 0, 0, 0, 0, 0, 0, 0, 0, 0, 0, 0, 0, 0, 0, 0, 0, 0, 0, 0, 0, 0, 0, 0, 0, 0, 0, 0, 0, 0, 0, 0, 0, 0, 0, 0, 0, 0, 0, 0, 0, 0, 0, 0, 0, 0, 0, 0, 0, 0, 0, 0, 0, 0, 0, 0, 0, 0, 0, 0, 0, 0, 0, 0, 0, 0, 0, 0, 0, 0, 0, 0, 0, 0, 0, 0, 0, 0, 0, 0, 0, 0, 0, 0, 3, 3, 3, 3, 3, 3, 3, 3, 3, 3, 3, 3, 3, 3, 3, 3, 0, 0, 0, 0, 0, 0, 0, 0, 0, 0, 0, 0, 0, 2, 0, 0, 0, 0, 0, 0, 0, 0, 0, 0, 0, 0, 0, 0, 0, 0, 0, 0, 0, 0, 0, 0, 0, 0, 0, 0, 0, 0, 0, 0, 0, 0, 0, 0, 0, 0, 0, 0, 0, 0, 0, 0, 0, 0, 0, 0, 0, 0, 0, 0, 0, 0, 0, 0, 0, 0, 0, 0, 0, 0, 0, 0, 0, 0, 0, 0, 3, 3, 3, 3, 3, 3, 3, 3, 3, 3, 3, 3, 3, 3, 3, 3, 0, 2, 2, 2, 2, 2, 2, 2, 2, 2, 2, 2, 2, 2, 2, 2, 2, 2, 0, 0, 0, 0, 0, 0, 0, 0, 0, 0, 0, 0, 0, 0, 0, 0, 0, 3, 0, 0, 0, 0, 0, 0, 0, 0, 3, 0, 0, 0, 0, 0, 0, 0, 0, 0, 0, 0, 0, 0, 0, 0, 0, 0, 0, 0, 0, 3, 0, 0, 0, 0, 0, 0, 2, 2, 2, 2, 2, 2, 2, 2, 2, 2, 2, 2, 2, 2, 2, 2, 2, 2, 0, 0, 0, 0, 0, 0, 0, 0, 0, 0, 0, 0, 0, 0, 0, 0, 0, 0, 0, 0, 0, 0, 0, 0, 0, 0, 0, 0, 0, 0, 0, 0, 0, 0, 0, 0, 0, 0, 0, 0, 0, 0, 0, 0, 0, 0, 0, 0, 0, 0, 0, 0, 0, 0, 0, 0, 0, 0, 0, 0, 0, 0, 0, 0, 0, 0, 0, 0, 0, 0, 0, 0, 0, 0, 0, 0, 0, 0, 0, 0, 0, 0, 0, 0, 0, 0, 0, 0, 0, 0, 0, 0, 0, 0, 0, 0, 0, 0, 0, 0, 0, 0, 0, 0, 0, 0, 0, 0, 0, 0, 0, 0, 0, 0, 0, 0, 0, 3, 3, 3, 3, 3, 3, 3, 3, 3, 0, 0, 0, 0, 0, 0, 0, 0, 0, 0, 0, 0, 0, 0, 0, 0, 3, 3, 3, 3, 3, 3, 3, 3, 3, 3, 3, 3, 3, 3, 3, 3, 3, 3, 3, 3, 3, 3, 3, 3, 3, 3, 3, 3, 3, 3, 3, 3, 3, 3, 3, 3, 3, 3, 3, 0, 0, 0, 0, 0, 0, 0, 0, 0, 0, 0, 0, 0, 0, 0, 0, 0, 0, 0, 0, 0, 0, 0, 0, 0, 0, 0, 0, 0, 0, 0, 0, 0, 0, 0, 0, 0, 3, 0, 0, 0, 0, 0, 0, 0, 0, 0, 0, 0, 0, 0, 0, 0, 0, 0, 0, 0, 0, 0, 0, 0, 0, 0, 0, 0, 0, 0, 0, 0, 0, 0, 0, 0, 0, 0, 0, 0, 0, 0, 0, 0, 3, 3, 3, 3, 3, 3, 3, 3, 3, 3, 3, 3, 3, 3, 3, 3, 3, 3, 3, 3, 3, 3, 3, 3, 3, 3, 3, 3, 3, 3, 3, 3, 3, 3, 3, 3, 3, 3, 3, 3, 3, 3, 3, 3, 3, 3, 3, 3, 0, 3, 0, 0, 0, 0, 0, 0, 0, 0, 0, 0, 1, 1, 1, 1, 0, 1, 1, 1, 1, 1, 1, 1, 1, 1, 1, 1, 1, 1, 0, 1, 1, 1, 1, 1, 0, 1, 0, 1, 0, 0, 1, 1, 1, 0, 1, 1, 1, 1, 1, 1, 1, 1, 1, 1, 1, 1, 1, 1, 1, 1, 1, 1, 1, 1, 1, 0, 0, 1, 1, 1, 1, 1, 0, 1, 1, 1])
_uv = me_cube.uv_layers.new(name='UVMap')
_uv.uv.foreach_set('vector', [0.625, 0.625, 0.625, 0.5, 0.625, 0.5, 0.625, 0.625, 0.5972, 0.75, 0.625, 0.75, 0.625, 1.0, 0.5972, 1.0, 0.5211, 0.1274, 0.5344, 0.1274, 0.5344, 0.1274, 0.5211, 0.1274, 0.125, 0.625, 0.375, 0.625, 0.375, 0.75, 0.125, 0.75, 0.4238, 0.6228, 0.4095, 0.6228, 0.4095, 0.6228, 0.4238, 0.6228, 0.5972, 0.25, 0.625, 0.25, 0.625, 0.5, 0.5972, 0.5, 0.5071, 0.6272, 0.5071, 0.7478, 0.5071, 0.7478, 0.5071, 0.6272, 0.125, 0.5, 0.375, 0.5, 0.375, 0.625, 0.125, 0.625, 0.4933, 0.1274, 0.4933, 0.2476, 0.4933, 0.2476, 0.4933, 0.1274, 0.625, 1.0, 0.625, 0.75, 0.625, 0.75, 0.625, 1.0, 0.5211, 0.002434, 0.5344, 0.002434, 0.5344, 0.002434, 0.5211, 0.002434, 0.5622, 0.1226, 0.5489, 0.1226, 0.5489, 0.1226, 0.5622, 0.1226, 0.59, 0.002434, 0.59, 0.1226, 0.59, 0.1226, 0.59, 0.002434, 0.3822, 0.1226, 0.3822, 0.002434, 0.3822, 0.002434, 0.3822, 0.1226, 0.4306, 1.0, 0.4583, 1.0, 0.4583, 1.0, 0.4306, 1.0, 0.4028, 0.25, 0.375, 0.25, 0.375, 0.25, 0.4028, 0.25, 0.5489, 0.1274, 0.5622, 0.1274, 0.5622, 0.1274, 0.5489, 0.1274, 0.5972, 1.0, 0.625, 1.0, 0.625, 1.0, 0.5972, 1.0, 0.4095, 0.6272, 0.4238, 0.6272, 0.4238, 0.6272, 0.4095, 0.6272, 0.5206, 0.7478, 0.5206, 0.6272, 0.5206, 0.6272, 0.5206, 0.7478, 0.5905, 0.7478, 0.5762, 0.7478, 0.5762, 0.7478, 0.5905, 0.7478, 0.5972, 0.5, 0.625, 0.5, 0.625, 0.5, 0.5972, 0.5, 0.4516, 0.6228, 0.4373, 0.6228, 0.4373, 0.6228, 0.4516, 0.6228, 0.4794, 0.6272, 0.4794, 0.7478, 0.4794, 0.7478, 0.4794, 0.6272, 0.5694, 0.5, 0.5972, 0.5, 0.5972, 0.5, 0.5694, 0.5, 0.3817, 0.6228, 0.3817, 0.5022, 0.3817, 0.5022, 0.3817, 0.6228, 0.375, 0.25, 0.4028, 0.25, 0.4028, 0.5, 0.375, 0.5, 0.4028, 0.25, 0.4306, 0.25, 0.4306, 0.5, 0.4028, 0.5, 0.4306, 0.25, 0.4583, 0.25, 0.4583, 0.5, 0.4306, 0.5, 0.4583, 0.25, 0.4861, 0.25, 0.4861, 0.5, 0.4583, 0.5, 0.4861, 0.25, 0.5139, 0.25, 0.5139, 0.5, 0.4861, 0.5, 0.5139, 0.25, 0.5417, 0.25, 0.5417, 0.5, 0.5139, 0.5, 0.5417, 0.25, 0.5694, 0.25, 0.5694, 0.5, 0.5417, 0.5, 0.5694, 0.25, 0.5972, 0.25, 0.5972, 0.5, 0.5694, 0.5, 0.4373, 0.6272, 0.4516, 0.6272, 0.4516, 0.6272, 0.4373, 0.6272, 0.375, 0.625, 0.375, 0.5, 0.375, 0.5, 0.375, 0.625, 0.4028, 0.75, 0.375, 0.75, 0.375, 0.75, 0.4028, 0.75, 0.4929, 0.6228, 0.4929, 0.6228, 0.4929, 0.6228, 0.4929, 0.6228, 0.6183, 0.7478, 0.604, 0.7478, 0.604, 0.7478, 0.6183, 0.7478, 0.4794, 0.6228, 0.4651, 0.6228, 0.4651, 0.6228, 0.4794, 0.6228, 0.4516, 0.6272, 0.4516, 0.7478, 0.4516, 0.7478, 0.4516, 0.6272, 0.6183, 0.6272, 0.6183, 0.7478, 0.6183, 0.7478, 0.6183, 0.6272, 0.5489, 0.1226, 0.5489, 0.1226, 0.5489, 0.1226, 0.5489, 0.1226, 0.4933, 0.002434, 0.5067, 0.002434, 0.5067, 0.002434, 0.4933, 0.002434, 0.4306, 0.25, 0.4028, 0.25, 0.4028, 0.25, 0.4306, 0.25, 0.59, 0.1226, 0.5767, 0.1226, 0.5767, 0.1226, 0.59, 0.1226, 0.5622, 0.002434, 0.5622, 0.1226, 0.5622, 0.1226, 0.5622, 0.002434, 0.5767, 0.1274, 0.59, 0.1274, 0.59, 0.1274, 0.5767, 0.1274, 0.4933, 0.1226, 0.4933, 0.1226, 0.4933, 0.1226, 0.4933, 0.1226, 0.4656, 0.002434, 0.4789, 0.002434, 0.4789, 0.002434, 0.4656, 0.002434, 0.375, 0.75, 0.4028, 0.75, 0.4028, 1.0, 0.375, 1.0, 0.4028, 0.75, 0.4306, 0.75, 0.4306, 1.0, 0.4028, 1.0, 0.4306, 0.75, 0.4583, 0.75, 0.4583, 1.0, 0.4306, 1.0, 0.4583, 0.75, 0.4861, 0.75, 0.4861, 1.0, 0.4583, 1.0, 0.4861, 0.75, 0.5139, 0.75, 0.5139, 1.0, 0.4861, 1.0, 0.5139, 0.75, 0.5417, 0.75, 0.5417, 1.0, 0.5139, 1.0, 0.5417, 0.75, 0.5694, 0.75, 0.5694, 1.0, 0.5417, 1.0, 0.5694, 0.75, 0.5972, 0.75, 0.5972, 1.0, 0.5694, 1.0, 0.625, 0.25, 0.5972, 0.25, 0.5972, 0.25, 0.625, 0.25, 0.5694, 1.0, 0.5972, 1.0, 0.5972, 1.0, 0.5694, 1.0, 0.375, 1.0, 0.4028, 1.0, 0.4028, 1.0, 0.375, 1.0, 0.4028, 1.0, 0.4306, 1.0, 0.4306, 1.0, 0.4028, 1.0, 0.4583, 1.0, 0.4861, 1.0, 0.4861, 1.0, 0.4583, 1.0, 0.4861, 1.0, 0.5139, 1.0, 0.5139, 1.0, 0.4861, 1.0, 0.5139, 1.0, 0.5417, 1.0, 0.5417, 1.0, 0.5139, 1.0, 0.5417, 1.0, 0.5694, 1.0, 0.5694, 1.0, 0.5417, 1.0, 0.5972, 0.25, 0.5694, 0.25, 0.5694, 0.25, 0.5972, 0.25, 0.875, 0.75, 0.875, 0.625, 0.875, 0.625, 0.875, 0.75, 0.125, 0.625, 0.125, 0.75, 0.125, 0.75, 0.125, 0.625, 0.875, 0.625, 0.875, 0.5, 0.875, 0.5, 0.875, 0.625, 0.4583, 0.25, 0.4306, 0.25, 0.4306, 0.25, 0.4583, 0.25, 0.4861, 0.25, 0.4583, 0.25, 0.4583, 0.25, 0.4861, 0.25, 0.5139, 0.25, 0.4861, 0.25, 0.4861, 0.25, 0.5139, 0.25, 0.5417, 0.25, 0.5139, 0.25, 0.5139, 0.25, 0.5417, 0.25, 0.5694, 0.25, 0.5417, 0.25, 0.5417, 0.25, 0.5694, 0.25, 0.6178, 0.1226, 0.6044, 0.1226, 0.6044, 0.1226, 0.6178, 0.1226, 0.5344, 0.002434, 0.5344, 0.1226, 0.5344, 0.1226, 0.5344, 0.002434, 0.6044, 0.1274, 0.6178, 0.1274, 0.6178, 0.1274, 0.6044, 0.1274, 0.5767, 0.1226, 0.5767, 0.1226, 0.5767, 0.1226, 0.5767, 0.1226, 0.3822, 0.1226, 0.3822, 0.1231, 0.375, 0.125, 0.5972, 0.002434, 0.59, 0.002434, 0.5972, 0.0, 0.3956, 0.2476, 0.41, 0.2476, 0.4028, 0.25, 0.6178, 0.1231, 0.6178, 0.1226, 0.625, 0.125, 0.3956, 0.1274, 0.3956, 0.1226, 0.41, 0.1226, 0.41, 0.1274, 0.3956, 0.002434, 0.4028, 0.0, 0.4028, 0.002434, 0.4233, 0.002434, 0.4306, 0.0, 0.4306, 0.002434, 0.4511, 0.002434, 0.4583, 0.0, 0.4583, 0.002434, 0.4789, 0.002434, 0.4861, 0.0, 0.4861, 0.002434, 0.5067, 0.002434, 0.5139, 0.0, 0.5139, 0.002434, 0.5344, 0.002434, 0.5417, 0.0, 0.5417, 0.002434, 0.5622, 0.002434, 0.5694, 0.0, 0.5694, 0.002434, 0.6044, 0.2476, 0.5972, 0.25, 0.59, 0.2476, 0.5767, 0.2476, 0.5694, 0.25, 0.5622, 0.2476, 0.5489, 0.2476, 0.5417, 0.25, 0.5344, 0.2476, 0.5211, 0.2476, 0.5139, 0.25, 0.5067, 0.2476, 0.4933, 0.2476, 0.4861, 0.25, 0.4789, 0.2476, 0.4656, 0.2476, 0.4583, 0.25, 0.4511, 0.2476, 0.4378, 0.2476, 0.4306, 0.25, 0.4233, 0.2476, 0.6044, 0.1274, 0.59, 0.1274, 0.59, 0.1226, 0.6044, 0.1226, 0.5767, 0.1274, 0.5622, 0.1274, 0.5622, 0.1226, 0.5767, 0.1226, 0.5489, 0.1274, 0.5344, 0.1274, 0.5344, 0.1226, 0.5489, 0.1226, 0.5211, 0.1274, 0.5067, 0.1274, 0.5067, 0.1226, 0.5211, 0.1226, 0.4933, 0.1274, 0.4789, 0.1274, 0.4789, 0.1226, 0.4933, 0.1226, 0.4656, 0.1274, 0.4511, 0.1274, 0.4511, 0.1226, 0.4656, 0.1226, 0.4378, 0.1274, 0.4233, 0.1274, 0.4233, 0.1226, 0.4378, 0.1226, 0.375, 0.125, 0.375, 0.0, 0.3822, 0.002434, 0.3822, 0.1226, 0.5972, 0.0, 0.625, 0.0, 0.6178, 0.002434, 0.6044, 0.002434, 0.4028, 0.25, 0.375, 0.25, 0.3822, 0.2476, 0.3956, 0.2476, 0.625, 0.125, 0.625, 0.25, 0.6178, 0.2476, 0.6178, 0.1274, 0.375, 0.25, 0.375, 0.125, 0.3822, 0.1274, 0.3822, 0.2476, 0.625, 0.0, 0.625, 0.125, 0.6178, 0.1226, 0.6178, 0.002434, 0.3956, 0.1274, 0.3822, 0.1274, 0.3822, 0.1226, 0.3956, 0.1226, 0.375, 0.0, 0.4028, 0.0, 0.3956, 0.002434, 0.3822, 0.002434, 0.4028, 0.0, 0.4306, 0.0, 0.4233, 0.002434, 0.41, 0.002434, 0.4306, 0.0, 0.4583, 0.0, 0.4511, 0.002434, 0.4378, 0.002434, 0.4583, 0.0, 0.4861, 0.0, 0.4789, 0.002434, 0.4656, 0.002434, 0.4861, 0.0, 0.5139, 0.0, 0.5067, 0.002434, 0.4933, 0.002434, 0.5139, 0.0, 0.5417, 0.0, 0.5344, 0.002434, 0.5211, 0.002434, 0.5417, 0.0, 0.5694, 0.0, 0.5622, 0.002434, 0.5489, 0.002434, 0.5694, 0.0, 0.5972, 0.0, 0.59, 0.002434, 0.5767, 0.002434, 0.625, 0.25, 0.5972, 0.25, 0.6044, 0.2476, 0.6178, 0.2476, 0.5972, 0.25, 0.5694, 0.25, 0.5767, 0.2476, 0.59, 0.2476, 0.5694, 0.25, 0.5417, 0.25, 0.5489, 0.2476, 0.5622, 0.2476, 0.5417, 0.25, 0.5139, 0.25, 0.5211, 0.2476, 0.5344, 0.2476, 0.5139, 0.25, 0.4861, 0.25, 0.4933, 0.2476, 0.5067, 0.2476, 0.4861, 0.25, 0.4583, 0.25, 0.4656, 0.2476, 0.4789, 0.2476, 0.4583, 0.25, 0.4306, 0.25, 0.4378, 0.2476, 0.4511, 0.2476, 0.4306, 0.25, 0.4028, 0.25, 0.41, 0.2476, 0.4233, 0.2476, 0.6178, 0.1274, 0.6044, 0.1274, 0.6044, 0.1226, 0.6178, 0.1226, 0.59, 0.1274, 0.5767, 0.1274, 0.5767, 0.1226, 0.59, 0.1226, 0.5622, 0.1274, 0.5489, 0.1274, 0.5489, 0.1226, 0.5622, 0.1226, 0.5344, 0.1274, 0.5211, 0.1274, 0.5211, 0.1226, 0.5344, 0.1226, 0.5067, 0.1274, 0.4933, 0.1274, 0.4933, 0.1226, 0.5067, 0.1226, 0.4789, 0.1274, 0.4656, 0.1274, 0.4656, 0.1226, 0.4789, 0.1226, 0.4511, 0.1274, 0.4378, 0.1274, 0.4378, 0.1226, 0.4511, 0.1226, 0.4233, 0.1274, 0.41, 0.1274, 0.41, 0.1226, 0.4233, 0.1226, 0.41, 0.002434, 0.41, 0.1226, 0.3956, 0.1226, 0.3956, 0.002434, 0.4378, 0.002434, 0.4378, 0.1226, 0.4233, 0.1226, 0.4233, 0.002434, 0.4656, 0.002434, 0.4656, 0.1226, 0.4511, 0.1226, 0.4511, 0.002434, 0.4933, 0.002434, 0.4933, 0.1226, 0.4789, 0.1226, 0.4789, 0.002434, 0.5211, 0.002434, 0.5211, 0.1226, 0.5067, 0.1226, 0.5067, 0.002434, 0.5489, 0.002434, 0.5489, 0.1226, 0.5344, 0.1226, 0.5344, 0.002434, 0.5767, 0.002434, 0.5767, 0.1226, 0.5622, 0.1226, 0.5622, 0.002434, 0.6044, 0.002434, 0.6044, 0.1226, 0.59, 0.1226, 0.59, 0.002434, 0.41, 0.1274, 0.41, 0.2476, 0.3956, 0.2476, 0.3956, 0.1274, 0.4378, 0.1274, 0.4378, 0.2476, 0.4233, 0.2476, 0.4233, 0.1274, 0.4656, 0.1274, 0.4656, 0.2476, 0.4511, 0.2476, 0.4511, 0.1274, 0.4933, 0.1274, 0.4933, 0.2476, 0.4789, 0.2476, 0.4789, 0.1274, 0.5211, 0.1274, 0.5211, 0.2476, 0.5067, 0.2476, 0.5067, 0.1274, 0.5489, 0.1274, 0.5489, 0.2476, 0.5344, 0.2476, 0.5344, 0.1274, 0.5767, 0.1274, 0.5767, 0.2476, 0.5622, 0.2476, 0.5622, 0.1274, 0.6044, 0.1274, 0.6044, 0.2476, 0.59, 0.2476, 0.59, 0.1274, 0.125, 0.5, 0.125, 0.625, 0.125, 0.625, 0.125, 0.5, 0.625, 0.75, 0.5972, 0.75, 0.5972, 0.75, 0.625, 0.75, 0.625, 0.625, 0.625, 0.75, 0.625, 0.75, 0.625, 0.625, 0.4028, 0.5, 0.4306, 0.5, 0.4306, 0.5, 0.4028, 0.5, 0.4651, 0.6272, 0.4794, 0.6272, 0.4794, 0.6272, 0.4651, 0.6272, 0.5972, 0.75, 0.5694, 0.75, 0.5694, 0.75, 0.5972, 0.75, 0.4306, 0.5, 0.4583, 0.5, 0.4583, 0.5, 0.4306, 0.5, 0.4583, 0.5, 0.4861, 0.5, 0.4861, 0.5, 0.4583, 0.5, 0.4861, 0.5, 0.5139, 0.5, 0.5139, 0.5, 0.4861, 0.5, 0.5139, 0.5, 0.5417, 0.5, 0.5417, 0.5, 0.5139, 0.5, 0.5417, 0.5, 0.5694, 0.5, 0.5694, 0.5, 0.5417, 0.5, 0.4306, 0.75, 0.4028, 0.75, 0.4028, 0.75, 0.4306, 0.75, 0.375, 0.75, 0.375, 0.625, 0.375, 0.625, 0.375, 0.75, 0.5489, 0.1274, 0.5622, 0.1274, 0.5622, 0.2476, 0.5489, 0.2476, 0.4583, 0.75, 0.4306, 0.75, 0.4306, 0.75, 0.4583, 0.75, 0.4861, 0.75, 0.4583, 0.75, 0.4583, 0.75, 0.4861, 0.75, 0.5139, 0.75, 0.4861, 0.75, 0.4861, 0.75, 0.5139, 0.75, 0.5417, 0.75, 0.5139, 0.75, 0.5139, 0.75, 0.5417, 0.75, 0.5694, 0.75, 0.5417, 0.75, 0.5417, 0.75, 0.5694, 0.75, 0.4095, 0.7478, 0.4095, 0.6272, 0.4095, 0.6272, 0.4095, 0.7478, 0.625, 0.5, 0.625, 0.625, 0.625, 0.625, 0.625, 0.5, 0.5071, 0.6228, 0.4929, 0.6228, 0.4929, 0.6228, 0.5071, 0.6228, 0.4238, 0.6272, 0.4238, 0.7478, 0.4238, 0.7478, 0.4238, 0.6272, 0.396, 0.5022, 0.4028, 0.5, 0.4095, 0.5022, 0.396, 0.7478, 0.4095, 0.7478, 0.4028, 0.75, 0.6183, 0.6272, 0.6183, 0.6228, 0.625, 0.625, 0.3817, 0.6228, 0.3817, 0.6272, 0.375, 0.625, 0.396, 0.6272, 0.396, 0.6228, 0.4095, 0.6228, 0.4095, 0.6272, 0.604, 0.5022, 0.5905, 0.5022, 0.5972, 0.5, 0.5762, 0.5022, 0.5627, 0.5022, 0.5694, 0.5, 0.5484, 0.5022, 0.5349, 0.5022, 0.5417, 0.5, 0.5206, 0.5022, 0.5071, 0.5022, 0.5139, 0.5, 0.4929, 0.5022, 0.4794, 0.5022, 0.4861, 0.5, 0.4651, 0.5022, 0.4516, 0.5022, 0.4583, 0.5, 0.4373, 0.5022, 0.4238, 0.5022, 0.4306, 0.5, 0.604, 0.7478, 0.5972, 0.75, 0.5905, 0.7478, 0.5762, 0.7478, 0.5694, 0.75, 0.5627, 0.7478, 0.5484, 0.7478, 0.5417, 0.75, 0.5349, 0.7478, 0.5206, 0.7478, 0.5139, 0.75, 0.5071, 0.7478, 0.4929, 0.7478, 0.4861, 0.75, 0.4794, 0.7478, 0.4651, 0.7478, 0.4583, 0.75, 0.4516, 0.7478, 0.4373, 0.7478, 0.4306, 0.75, 0.4238, 0.7478, 0.604, 0.6272, 0.5905, 0.6272, 0.5905, 0.6228, 0.604, 0.6228, 0.5762, 0.6272, 0.5627, 0.6272, 0.5627, 0.6228, 0.5762, 0.6228, 0.5484, 0.6272, 0.5349, 0.6272, 0.5349, 0.6228, 0.5484, 0.6228, 0.5206, 0.6272, 0.5071, 0.6272, 0.5071, 0.6228, 0.5206, 0.6228, 0.4929, 0.6272, 0.4794, 0.6272, 0.4794, 0.6228, 0.4929, 0.6228, 0.4651, 0.6272, 0.4516, 0.6272, 0.4516, 0.6228, 0.4651, 0.6228, 0.4373, 0.6272, 0.4238, 0.6272, 0.4238, 0.6228, 0.4373, 0.6228, 0.396, 0.5022, 0.3817, 0.5022, 0.375, 0.5, 0.4028, 0.5, 0.4028, 0.75, 0.375, 0.75, 0.3817, 0.7478, 0.396, 0.7478, 0.625, 0.625, 0.625, 0.75, 0.6183, 0.7478, 0.6183, 0.6272, 0.375, 0.625, 0.375, 0.5, 0.3817, 0.5022, 0.3817, 0.6228, 0.625, 0.5, 0.625, 0.625, 0.6183, 0.6228, 0.6183, 0.5022, 0.375, 0.75, 0.375, 0.625, 0.3817, 0.6272, 0.3817, 0.7478, 0.396, 0.6272, 0.3817, 0.6272, 0.3817, 0.6228, 0.396, 0.6228, 0.6183, 0.5022, 0.604, 0.5022, 0.5972, 0.5, 0.625, 0.5, 0.5905, 0.5022, 0.5762, 0.5022, 0.5694, 0.5, 0.5972, 0.5, 0.5627, 0.5022, 0.5484, 0.5022, 0.5417, 0.5, 0.5694, 0.5, 0.5349, 0.5022, 0.5206, 0.5022, 0.5139, 0.5, 0.5417, 0.5, 0.5071, 0.5022, 0.4929, 0.5022, 0.4861, 0.5, 0.5139, 0.5, 0.4794, 0.5022, 0.4651, 0.5022, 0.4583, 0.5, 0.4861, 0.5, 0.4516, 0.5022, 0.4373, 0.5022, 0.4306, 0.5, 0.4583, 0.5, 0.4238, 0.5022, 0.4095, 0.5022, 0.4028, 0.5, 0.4306, 0.5, 0.625, 0.75, 0.5972, 0.75, 0.604, 0.7478, 0.6183, 0.7478, 0.5972, 0.75, 0.5694, 0.75, 0.5762, 0.7478, 0.5905, 0.7478, 0.5694, 0.75, 0.5417, 0.75, 0.5484, 0.7478, 0.5627, 0.7478, 0.5417, 0.75, 0.5139, 0.75, 0.5206, 0.7478, 0.5349, 0.7478, 0.5139, 0.75, 0.4861, 0.75, 0.4929, 0.7478, 0.5071, 0.7478, 0.4861, 0.75, 0.4583, 0.75, 0.4651, 0.7478, 0.4794, 0.7478, 0.4583, 0.75, 0.4306, 0.75, 0.4373, 0.7478, 0.4516, 0.7478, 0.4306, 0.75, 0.4028, 0.75, 0.4095, 0.7478, 0.4238, 0.7478, 0.6183, 0.6272, 0.604, 0.6272, 0.604, 0.6228, 0.6183, 0.6228, 0.5905, 0.6272, 0.5762, 0.6272, 0.5762, 0.6228, 0.5905, 0.6228, 0.5627, 0.6272, 0.5484, 0.6272, 0.5484, 0.6228, 0.5627, 0.6228, 0.5349, 0.6272, 0.5206, 0.6272, 0.5206, 0.6228, 0.5349, 0.6228, 0.5071, 0.6272, 0.4929, 0.6272, 0.4929, 0.6228, 0.5071, 0.6228, 0.4794, 0.6272, 0.4651, 0.6272, 0.4651, 0.6228, 0.4794, 0.6228, 0.4516, 0.6272, 0.4373, 0.6272, 0.4373, 0.6228, 0.4516, 0.6228, 0.4238, 0.6272, 0.4095, 0.6272, 0.4095, 0.6228, 0.4238, 0.6228, 0.4095, 0.5022, 0.4095, 0.6228, 0.396, 0.6228, 0.396, 0.5022, 0.4373, 0.5022, 0.4373, 0.6228, 0.4238, 0.6228, 0.4238, 0.5022, 0.4651, 0.5022, 0.4651, 0.6228, 0.4516, 0.6228, 0.4516, 0.5022, 0.4929, 0.5022, 0.4929, 0.6228, 0.4794, 0.6228, 0.4794, 0.5022, 0.5206, 0.5022, 0.5206, 0.6228, 0.5071, 0.6228, 0.5071, 0.5022, 0.5484, 0.5022, 0.5484, 0.6228, 0.5349, 0.6228, 0.5349, 0.5022, 0.5762, 0.5022, 0.5762, 0.6228, 0.5627, 0.6228, 0.5627, 0.5022, 0.604, 0.5022, 0.604, 0.6228, 0.5905, 0.6228, 0.5905, 0.5022, 0.4095, 0.6272, 0.4095, 0.7478, 0.396, 0.7478, 0.396, 0.6272, 0.4373, 0.6272, 0.4373, 0.7478, 0.4238, 0.7478, 0.4238, 0.6272, 0.4651, 0.6272, 0.4651, 0.7478, 0.4516, 0.7478, 0.4516, 0.6272, 0.4929, 0.6272, 0.4929, 0.7478, 0.4794, 0.7478, 0.4794, 0.6272, 0.5206, 0.6272, 0.5206, 0.7478, 0.5071, 0.7478, 0.5071, 0.6272, 0.5484, 0.6272, 0.5484, 0.7478, 0.5349, 0.7478, 0.5349, 0.6272, 0.5762, 0.6272, 0.5762, 0.7478, 0.5627, 0.7478, 0.5627, 0.6272, 0.604, 0.6272, 0.604, 0.7478, 0.5905, 0.7478, 0.5905, 0.6272, 0.375, 0.5, 0.4028, 0.5, 0.4028, 0.5, 0.375, 0.5, 0.4656, 0.002434, 0.4789, 0.002434, 0.4789, 0.1226, 0.4656, 0.1226, 0.5767, 0.1274, 0.59, 0.1274, 0.59, 0.2476, 0.5767, 0.2476, 0.4378, 0.002434, 0.4511, 0.002434, 0.4511, 0.1226, 0.4378, 0.1226, 0.3822, 0.002434, 0.3956, 0.002434, 0.3956, 0.1226, 0.3822, 0.1226, 0.41, 0.002434, 0.4233, 0.002434, 0.4233, 0.1226, 0.41, 0.1226, 0.41, 0.1274, 0.4233, 0.1274, 0.4233, 0.2476, 0.41, 0.2476, 0.4378, 0.1274, 0.4511, 0.1274, 0.4511, 0.2476, 0.4378, 0.2476, 0.5767, 0.002434, 0.59, 0.002434, 0.59, 0.1226, 0.5767, 0.1226, 0.3822, 0.1274, 0.3956, 0.1274, 0.3956, 0.2476, 0.3822, 0.2476, 0.4656, 0.1274, 0.4789, 0.1274, 0.4789, 0.2476, 0.4656, 0.2476, 0.5489, 0.002434, 0.5622, 0.002434, 0.5622, 0.1226, 0.5489, 0.1226, 0.4933, 0.1274, 0.5067, 0.1274, 0.5067, 0.2476, 0.4933, 0.2476, 0.5211, 0.002434, 0.5344, 0.002434, 0.5344, 0.1226, 0.5211, 0.1226, 0.6044, 0.1274, 0.6178, 0.1274, 0.6178, 0.2476, 0.6044, 0.2476, 0.4933, 0.002434, 0.5067, 0.002434, 0.5067, 0.1226, 0.4933, 0.1226, 0.5211, 0.1274, 0.5344, 0.1274, 0.5344, 0.2476, 0.5211, 0.2476, 0.6044, 0.002434, 0.6178, 0.002434, 0.6178, 0.1226, 0.6044, 0.1226, 0.3956, 0.1274, 0.3956, 0.2476, 0.3956, 0.2476, 0.3956, 0.1274, 0.5344, 0.1226, 0.5211, 0.1226, 0.5211, 0.1226, 0.5344, 0.1226, 0.5489, 0.002434, 0.5622, 0.002434, 0.5622, 0.002434, 0.5489, 0.002434, 0.6044, 0.002434, 0.6178, 0.002434, 0.6178, 0.002434, 0.6044, 0.002434, 0.4656, 0.002434, 0.4656, 0.1226, 0.4656, 0.1226, 0.4656, 0.002434, 0.4933, 0.1274, 0.5067, 0.1274, 0.5067, 0.1274, 0.4933, 0.1274, 0.4233, 0.1274, 0.4233, 0.2476, 0.4233, 0.2476, 0.4233, 0.1274, 0.5067, 0.1226, 0.4933, 0.1226, 0.4933, 0.1226, 0.5067, 0.1226, 0.5767, 0.002434, 0.59, 0.002434, 0.59, 0.002434, 0.5767, 0.002434, 0.41, 0.002434, 0.41, 0.1226, 0.41, 0.1226, 0.41, 0.002434, 0.4656, 0.1274, 0.4789, 0.1274, 0.4789, 0.1274, 0.4656, 0.1274, 0.3956, 0.2476, 0.3822, 0.2476, 0.3822, 0.2476, 0.3956, 0.2476, 0.4511, 0.1274, 0.4511, 0.2476, 0.4511, 0.2476, 0.4511, 0.1274, 0.4789, 0.1226, 0.4656, 0.1226, 0.4656, 0.1226, 0.4789, 0.1226, 0.6178, 0.2476, 0.6044, 0.2476, 0.6044, 0.2476, 0.6178, 0.2476, 0.5767, 0.2476, 0.5767, 0.1274, 0.5767, 0.1274, 0.5767, 0.2476, 0.4378, 0.1274, 0.4511, 0.1274, 0.4511, 0.1274, 0.4378, 0.1274, 0.4789, 0.1274, 0.4789, 0.2476, 0.4789, 0.2476, 0.4789, 0.1274, 0.4511, 0.1226, 0.4378, 0.1226, 0.4378, 0.1226, 0.4511, 0.1226, 0.59, 0.2476, 0.5767, 0.2476, 0.5767, 0.2476, 0.59, 0.2476, 0.6178, 0.1274, 0.6178, 0.2476, 0.6178, 0.2476, 0.6178, 0.1274, 0.4656, 0.1226, 0.4656, 0.002434, 0.4656, 0.002434, 0.4656, 0.1226, 0.41, 0.1274, 0.4233, 0.1274, 0.4233, 0.1274, 0.41, 0.1274, 0.5067, 0.1274, 0.5067, 0.2476, 0.5067, 0.2476, 0.5067, 0.1274, 0.4233, 0.1226, 0.41, 0.1226, 0.41, 0.1226, 0.4233, 0.1226, 0.5622, 0.2476, 0.5489, 0.2476, 0.5489, 0.2476, 0.5622, 0.2476, 0.3822, 0.2476, 0.3822, 0.1274, 0.3822, 0.1274, 0.3822, 0.2476, 0.4378, 0.2476, 0.4378, 0.2476, 0.4378, 0.2476, 0.4378, 0.2476, 0.5489, 0.1181, 0.5489, 0.00659, 0.5489, 0.006613, 0.5489, 0.1181, 0.5344, 0.1274, 0.5344, 0.2476, 0.5344, 0.2476, 0.5344, 0.1274, 0.3956, 0.002434, 0.3956, 0.1226, 0.3956, 0.1226, 0.3956, 0.002434, 0.5344, 0.2476, 0.5211, 0.2476, 0.5211, 0.2476, 0.5344, 0.2476, 0.6178, 0.002434, 0.6178, 0.1226, 0.6178, 0.1226, 0.6178, 0.002434, 0.4656, 0.1226, 0.4656, 0.1226, 0.4656, 0.1226, 0.4656, 0.1226, 0.6044, 0.2476, 0.6044, 0.2476, 0.6044, 0.2476, 0.6044, 0.2476, 0.3822, 0.1274, 0.3956, 0.1274, 0.3956, 0.1274, 0.3822, 0.1274, 0.5622, 0.1274, 0.5622, 0.2476, 0.5622, 0.2476, 0.5622, 0.1274, 0.4233, 0.002434, 0.4233, 0.1226, 0.4233, 0.1226, 0.4233, 0.002434, 0.5067, 0.2476, 0.4933, 0.2476, 0.4933, 0.2476, 0.5067, 0.2476, 0.3956, 0.1226, 0.3822, 0.1226, 0.3822, 0.1226, 0.3956, 0.1226, 0.4933, 0.2476, 0.4933, 0.2476, 0.4933, 0.2476, 0.4933, 0.2476, 0.4378, 0.1274, 0.4378, 0.2476, 0.4378, 0.2476, 0.4378, 0.1274, 0.59, 0.1274, 0.59, 0.2476, 0.59, 0.2476, 0.59, 0.1274, 0.4511, 0.002434, 0.4511, 0.1226, 0.4511, 0.1226, 0.4511, 0.002434, 0.4789, 0.2476, 0.4656, 0.2476, 0.4656, 0.2476, 0.4789, 0.2476, 0.3822, 0.002434, 0.3956, 0.002434, 0.3956, 0.002434, 0.3822, 0.002434, 0.4378, 0.1226, 0.4378, 0.002434, 0.4378, 0.002434, 0.4378, 0.1226, 0.4789, 0.002434, 0.4789, 0.1226, 0.4789, 0.1226, 0.4789, 0.002434, 0.4511, 0.2476, 0.4378, 0.2476, 0.4378, 0.2476, 0.4511, 0.2476, 0.41, 0.002434, 0.4233, 0.002434, 0.4233, 0.002434, 0.41, 0.002434, 0.5211, 0.1226, 0.5211, 0.1226, 0.5211, 0.1226, 0.5211, 0.1226, 0.5067, 0.002434, 0.5067, 0.1226, 0.5067, 0.1226, 0.5067, 0.002434, 0.4233, 0.2476, 0.41, 0.2476, 0.41, 0.2476, 0.4233, 0.2476, 0.4378, 0.002434, 0.4511, 0.002434, 0.4511, 0.002434, 0.4378, 0.002434, 0.5206, 0.5022, 0.5349, 0.5022, 0.5349, 0.6228, 0.5206, 0.6228, 0.604, 0.6272, 0.6183, 0.6272, 0.6183, 0.7478, 0.604, 0.7478, 0.5762, 0.6272, 0.5905, 0.6272, 0.5905, 0.7478, 0.5762, 0.7478, 0.5484, 0.5022, 0.5627, 0.5022, 0.5627, 0.6228, 0.5484, 0.6228, 0.604, 0.5022, 0.6183, 0.5022, 0.6183, 0.6228, 0.604, 0.6228, 0.5762, 0.5022, 0.5905, 0.5022, 0.5905, 0.6228, 0.5762, 0.6228, 0.4095, 0.6272, 0.4238, 0.6272, 0.4238, 0.7478, 0.4095, 0.7478, 0.3817, 0.6272, 0.396, 0.6272, 0.396, 0.7478, 0.3817, 0.7478, 0.4373, 0.6272, 0.4516, 0.6272, 0.4516, 0.7478, 0.4373, 0.7478, 0.4651, 0.6272, 0.4794, 0.6272, 0.4794, 0.7478, 0.4651, 0.7478, 0.4373, 0.5022, 0.4516, 0.5022, 0.4516, 0.6228, 0.4373, 0.6228, 0.4095, 0.5022, 0.4238, 0.5022, 0.4238, 0.6228, 0.4095, 0.6228, 0.4929, 0.6272, 0.5071, 0.6272, 0.5071, 0.7478, 0.4929, 0.7478, 0.4651, 0.5022, 0.4794, 0.5022, 0.4794, 0.6228, 0.4651, 0.6228, 0.3817, 0.5022, 0.396, 0.5022, 0.396, 0.6228, 0.3817, 0.6228, 0.5484, 0.6272, 0.5627, 0.6272, 0.5627, 0.7478, 0.5484, 0.7478, 0.4929, 0.5022, 0.5071, 0.5022, 0.5071, 0.6228, 0.4929, 0.6228, 0.5206, 0.6272, 0.5349, 0.6272, 0.5349, 0.7478, 0.5206, 0.7478, 0.5627, 0.7478, 0.5484, 0.7478, 0.5484, 0.7478, 0.5627, 0.7478, 0.6183, 0.5022, 0.6183, 0.6228, 0.6183, 0.6228, 0.6183, 0.5022, 0.4929, 0.6272, 0.4929, 0.7478, 0.4929, 0.7478, 0.4929, 0.6272, 0.4929, 0.7478, 0.4929, 0.7478, 0.4929, 0.7478, 0.4929, 0.7478, 0.5349, 0.6272, 0.5349, 0.7478, 0.5349, 0.7478, 0.5349, 0.6272, 0.396, 0.5022, 0.396, 0.6228, 0.396, 0.6228, 0.396, 0.5022, 0.5349, 0.7478, 0.5206, 0.7478, 0.5206, 0.7478, 0.5349, 0.7478, 0.3817, 0.7478, 0.3817, 0.6272, 0.3817, 0.6272, 0.3817, 0.7478, 0.4095, 0.5022, 0.4095, 0.6228, 0.4095, 0.6228, 0.4095, 0.5022, 0.4651, 0.6228, 0.4651, 0.6228, 0.4651, 0.6228, 0.4651, 0.6228, 0.3817, 0.6272, 0.396, 0.6272, 0.396, 0.6272, 0.3817, 0.6272, 0.5627, 0.6272, 0.5627, 0.7478, 0.5627, 0.7478, 0.5627, 0.6272, 0.4238, 0.5022, 0.4238, 0.6228, 0.4238, 0.6228, 0.4238, 0.5022, 0.5071, 0.7478, 0.4929, 0.7478, 0.4929, 0.7478, 0.5071, 0.7478, 0.396, 0.6228, 0.3817, 0.6228, 0.3817, 0.6228, 0.396, 0.6228, 0.604, 0.7478, 0.604, 0.7478, 0.604, 0.7478, 0.604, 0.7478, 0.4651, 0.6272, 0.4651, 0.7478, 0.4651, 0.7478, 0.4651, 0.6272, 0.604, 0.5022, 0.6183, 0.5022, 0.6183, 0.5022, 0.604, 0.5022, 0.5905, 0.6272, 0.5905, 0.7478, 0.5905, 0.7478, 0.5905, 0.6272, 0.4516, 0.5022, 0.4516, 0.6228, 0.4516, 0.6228, 0.4516, 0.5022, 0.4794, 0.7478, 0.4651, 0.7478, 0.4651, 0.7478, 0.4794, 0.7478, 0.5762, 0.6228, 0.5762, 0.5022, 0.5762, 0.5022, 0.5762, 0.6228, 0.5762, 0.5022, 0.5905, 0.5022, 0.5905, 0.5022, 0.5762, 0.5022, 0.4794, 0.5022, 0.4794, 0.6228, 0.4794, 0.6228, 0.4794, 0.5022, 0.4516, 0.7478, 0.4373, 0.7478, 0.4373, 0.7478, 0.4516, 0.7478, 0.4929, 0.619, 0.4929, 0.5058, 0.4929, 0.5058, 0.4929, 0.619, 0.5484, 0.5022, 0.5627, 0.5022, 0.5627, 0.5022, 0.5484, 0.5022, 0.5071, 0.5022, 0.5071, 0.6228, 0.5071, 0.6228, 0.5071, 0.5022, 0.4238, 0.7478, 0.4095, 0.7478, 0.4095, 0.7478, 0.4238, 0.7478, 0.4373, 0.6228, 0.4373, 0.6228, 0.4373, 0.6228, 0.4373, 0.6228, 0.604, 0.6272, 0.6183, 0.6272, 0.6183, 0.6272, 0.604, 0.6272, 0.5206, 0.5022, 0.5349, 0.5022, 0.5349, 0.5022, 0.5206, 0.5022, 0.5349, 0.5022, 0.5349, 0.6228, 0.5349, 0.6228, 0.5349, 0.5022, 0.6183, 0.6228, 0.604, 0.6228, 0.604, 0.6228, 0.6183, 0.6228, 0.4373, 0.7478, 0.4373, 0.6272, 0.4373, 0.6272, 0.4373, 0.7478, 0.5762, 0.6272, 0.5905, 0.6272, 0.5905, 0.6272, 0.5762, 0.6272, 0.4929, 0.5022, 0.5071, 0.5022, 0.5071, 0.5022, 0.4929, 0.5022, 0.3817, 0.5022, 0.396, 0.5022, 0.396, 0.5022, 0.3817, 0.5022, 0.5627, 0.5022, 0.5627, 0.6228, 0.5627, 0.6228, 0.5627, 0.5022, 0.5905, 0.6228, 0.5762, 0.6228, 0.5762, 0.6228, 0.5905, 0.6228, 0.5762, 0.7478, 0.5762, 0.7478, 0.5762, 0.7478, 0.5762, 0.7478, 0.5484, 0.6272, 0.5627, 0.6272, 0.5627, 0.6272, 0.5484, 0.6272, 0.4651, 0.5022, 0.4794, 0.5022, 0.4794, 0.5022, 0.4651, 0.5022, 0.5905, 0.5022, 0.5905, 0.6228, 0.5905, 0.6228, 0.5905, 0.5022, 0.5627, 0.6228, 0.5484, 0.6228, 0.5484, 0.6228, 0.5627, 0.6228, 0.4373, 0.6272, 0.4373, 0.7478, 0.4373, 0.7478, 0.4373, 0.6272, 0.5206, 0.6272, 0.5349, 0.6272, 0.5349, 0.6272, 0.5206, 0.6272, 0.4373, 0.5022, 0.4516, 0.5022, 0.4516, 0.5022, 0.4373, 0.5022, 0.396, 0.6272, 0.396, 0.7478, 0.396, 0.7478, 0.396, 0.6272, 0.5349, 0.6228, 0.5206, 0.6228, 0.5206, 0.6228, 0.5349, 0.6228, 0.396, 0.7478, 0.3817, 0.7478, 0.3817, 0.7478, 0.396, 0.7478, 0.4095, 0.6228, 0.4095, 0.6228, 0.4095, 0.6228, 0.4095, 0.6228, 0.4929, 0.6272, 0.5071, 0.6272, 0.5071, 0.6272, 0.4929, 0.6272, 0.4095, 0.5022, 0.4238, 0.5022, 0.4238, 0.5022, 0.4095, 0.5022, 0.41, 0.1274, 0.41, 0.1274, 0.41, 0.1274, 0.41, 0.1274, 0.6044, 0.002434, 0.6044, 0.002434, 0.6044, 0.002434, 0.6044, 0.002434, 0.5767, 0.002434, 0.5767, 0.002434, 0.5767, 0.002434, 0.5767, 0.002434, 0.5489, 0.002434, 0.5489, 0.002434, 0.5489, 0.002434, 0.5489, 0.002434, 0.4378, 0.1274, 0.4378, 0.1274, 0.4378, 0.1274, 0.4378, 0.1274, 0.4656, 0.1274, 0.4656, 0.1274, 0.4656, 0.1274, 0.4656, 0.1274, 0.4933, 0.1274, 0.4933, 0.1274, 0.4933, 0.1274, 0.4933, 0.1274, 0.5211, 0.1274, 0.5211, 0.1274, 0.5211, 0.1274, 0.5211, 0.1274, 0.5489, 0.1274, 0.5489, 0.1274, 0.5489, 0.1274, 0.5489, 0.1274, 0.41, 0.002434, 0.41, 0.002434, 0.41, 0.002434, 0.41, 0.002434, 0.5767, 0.1274, 0.5767, 0.1274, 0.5767, 0.1274, 0.5767, 0.1274, 0.4378, 0.002434, 0.4378, 0.002434, 0.4378, 0.002434, 0.4378, 0.002434, 0.6044, 0.1274, 0.6044, 0.1274, 0.6044, 0.1274, 0.6044, 0.1274, 0.4656, 0.002434, 0.4656, 0.002434, 0.4656, 0.002434, 0.4656, 0.002434, 0.4933, 0.002434, 0.4933, 0.002434, 0.4933, 0.002434, 0.4933, 0.002434, 0.5211, 0.002434, 0.5211, 0.002434, 0.5211, 0.002434, 0.5211, 0.002434, 0.4378, 0.002434, 0.4378, 0.1226, 0.4378, 0.1226, 0.4378, 0.002434, 0.5489, 0.1226, 0.5489, 0.002434, 0.5489, 0.002434, 0.5489, 0.1226, 0.41, 0.1226, 0.41, 0.1226, 0.41, 0.1226, 0.41, 0.1226, 0.5767, 0.2476, 0.5767, 0.2476, 0.5767, 0.2476, 0.5767, 0.2476, 0.5211, 0.1226, 0.5211, 0.002434, 0.5211, 0.002434, 0.5211, 0.1226, 0.5489, 0.1274, 0.5489, 0.2476, 0.5489, 0.2476, 0.5489, 0.1274, 0.5767, 0.1226, 0.5767, 0.002434, 0.5767, 0.002434, 0.5767, 0.1226, 0.4656, 0.2476, 0.4656, 0.2476, 0.4656, 0.2476, 0.4656, 0.2476, 0.6044, 0.1226, 0.6044, 0.002434, 0.6044, 0.002434, 0.6044, 0.1226, 0.4378, 0.1226, 0.4378, 0.1226, 0.4378, 0.1226, 0.4378, 0.1226, 0.4933, 0.2476, 0.4933, 0.1274, 0.4933, 0.1274, 0.4933, 0.2476, 0.6044, 0.1274, 0.6044, 0.2476, 0.6044, 0.2476, 0.6044, 0.1274, 0.4933, 0.1226, 0.4933, 0.002434, 0.4933, 0.002434, 0.4933, 0.1226, 0.6044, 0.1181, 0.6044, 0.00658, 0.6044, 0.006603, 0.6044, 0.1181, 0.6044, 0.1226, 0.6044, 0.1226, 0.6044, 0.1226, 0.6044, 0.1226, 0.4656, 0.1274, 0.4656, 0.2476, 0.4656, 0.2476, 0.4656, 0.1274, 0.4378, 0.2476, 0.4378, 0.1274, 0.4378, 0.1274, 0.4378, 0.2476, 0.5489, 0.2476, 0.5489, 0.2476, 0.5489, 0.2476, 0.5489, 0.2476, 0.4933, 0.1181, 0.4933, 0.006593, 0.4933, 0.006615, 0.4933, 0.1181, 0.5211, 0.2434, 0.5211, 0.1319, 0.5211, 0.1319, 0.5211, 0.2434, 0.4656, 0.2476, 0.4656, 0.1274, 0.4656, 0.1274, 0.4656, 0.2476, 0.5767, 0.2434, 0.5767, 0.1319, 0.5767, 0.1319, 0.5767, 0.2434, 0.6044, 0.002434, 0.6044, 0.1226, 0.6044, 0.1226, 0.6044, 0.002434, 0.4656, 0.2434, 0.4656, 0.1319, 0.4656, 0.1319, 0.4656, 0.2434, 0.5211, 0.002434, 0.5211, 0.1226, 0.5211, 0.1226, 0.5211, 0.002434, 0.4378, 0.2434, 0.4378, 0.1319, 0.4378, 0.1319, 0.4378, 0.2434, 0.41, 0.2476, 0.41, 0.2476, 0.41, 0.2476, 0.41, 0.2476, 0.5489, 0.002434, 0.5489, 0.1226, 0.5489, 0.1226, 0.5489, 0.002434, 0.5211, 0.2476, 0.5211, 0.1274, 0.5211, 0.1274, 0.5211, 0.2476, 0.5767, 0.002434, 0.5767, 0.1226, 0.5767, 0.1226, 0.5767, 0.002434, 0.5211, 0.1274, 0.5211, 0.2476, 0.5211, 0.2476, 0.5211, 0.1274, 0.5211, 0.1181, 0.5211, 0.006593, 0.5211, 0.006615, 0.5211, 0.1181, 0.4933, 0.002434, 0.4933, 0.1226, 0.4933, 0.1226, 0.4933, 0.002434, 0.41, 0.2434, 0.41, 0.1319, 0.41, 0.1319, 0.41, 0.2434, 0.5489, 0.2476, 0.5489, 0.1274, 0.5489, 0.1274, 0.5489, 0.2476, 0.5211, 0.2476, 0.5211, 0.2476, 0.5211, 0.2476, 0.5211, 0.2476, 0.5767, 0.1181, 0.5767, 0.006586, 0.5767, 0.006609, 0.5767, 0.1181, 0.6044, 0.2476, 0.6044, 0.1274, 0.6044, 0.1274, 0.6044, 0.2476, 0.41, 0.1226, 0.41, 0.002434, 0.41, 0.002434, 0.41, 0.1226, 0.5489, 0.2434, 0.5489, 0.1319, 0.5489, 0.1319, 0.5489, 0.2434, 0.41, 0.1181, 0.41, 0.006584, 0.41, 0.006606, 0.41, 0.1181, 0.4378, 0.1181, 0.4378, 0.006589, 0.4378, 0.006611, 0.4378, 0.1181, 0.5767, 0.1274, 0.5767, 0.2476, 0.5767, 0.2476, 0.5767, 0.1274, 0.4933, 0.2434, 0.4933, 0.1319, 0.4933, 0.1319, 0.4933, 0.2434, 0.41, 0.2476, 0.41, 0.1274, 0.41, 0.1274, 0.41, 0.2476, 0.6044, 0.2434, 0.6044, 0.1319, 0.6044, 0.1319, 0.6044, 0.2434, 0.4656, 0.1181, 0.4656, 0.006592, 0.4656, 0.006614, 0.4656, 0.1181, 0.41, 0.1274, 0.41, 0.2476, 0.41, 0.2434, 0.41, 0.1319, 0.5767, 0.002434, 0.5767, 0.1226, 0.5767, 0.1181, 0.5767, 0.006609, 0.4378, 0.002434, 0.4378, 0.1226, 0.4378, 0.1181, 0.4378, 0.006611, 0.5211, 0.002434, 0.5211, 0.1226, 0.5211, 0.1181, 0.5211, 0.006615, 0.4933, 0.1274, 0.4933, 0.2476, 0.4933, 0.2434, 0.4933, 0.1319, 0.4378, 0.1274, 0.4378, 0.2476, 0.4378, 0.2434, 0.4378, 0.1319, 0.5489, 0.002434, 0.5489, 0.1226, 0.5489, 0.1181, 0.5489, 0.006613, 0.5211, 0.1274, 0.5211, 0.2476, 0.5211, 0.2434, 0.5211, 0.1319, 0.5767, 0.1274, 0.5767, 0.2476, 0.5767, 0.2434, 0.5767, 0.1319, 0.41, 0.006584, 0.41, 0.1181, 0.41, 0.1226, 0.41, 0.002434, 0.4378, 0.006589, 0.4378, 0.1181, 0.4378, 0.1226, 0.4378, 0.002434, 0.4656, 0.006592, 0.4656, 0.1181, 0.4656, 0.1226, 0.4656, 0.002434, 0.4933, 0.006593, 0.4933, 0.1181, 0.4933, 0.1226, 0.4933, 0.002434, 0.5211, 0.006593, 0.5211, 0.1181, 0.5211, 0.1226, 0.5211, 0.002434, 0.5489, 0.00659, 0.5489, 0.1181, 0.5489, 0.1226, 0.5489, 0.002434, 0.5767, 0.006586, 0.5767, 0.1181, 0.5767, 0.1226, 0.5767, 0.002434, 0.6044, 0.00658, 0.6044, 0.1181, 0.6044, 0.1226, 0.6044, 0.002434, 0.41, 0.1319, 0.41, 0.2434, 0.41, 0.2476, 0.41, 0.1274, 0.4378, 0.1319, 0.4378, 0.2434, 0.4378, 0.2476, 0.4378, 0.1274, 0.4656, 0.1319, 0.4656, 0.2434, 0.4656, 0.2476, 0.4656, 0.1274, 0.4933, 0.1319, 0.4933, 0.2434, 0.4933, 0.2476, 0.4933, 0.1274, 0.5211, 0.1319, 0.5211, 0.2434, 0.5211, 0.2476, 0.5211, 0.1274, 0.5489, 0.1319, 0.5489, 0.2434, 0.5489, 0.2476, 0.5489, 0.1274, 0.5767, 0.1319, 0.5767, 0.2434, 0.5767, 0.2476, 0.5767, 0.1274, 0.6044, 0.1319, 0.6044, 0.2434, 0.6044, 0.2476, 0.6044, 0.1274, 0.6044, 0.002434, 0.6044, 0.1226, 0.6044, 0.1181, 0.6044, 0.006603, 0.4656, 0.002434, 0.4656, 0.1226, 0.4656, 0.1181, 0.4656, 0.006614, 0.5489, 0.1274, 0.5489, 0.2476, 0.5489, 0.2434, 0.5489, 0.1319, 0.4656, 0.1274, 0.4656, 0.2476, 0.4656, 0.2434, 0.4656, 0.1319, 0.4933, 0.002434, 0.4933, 0.1226, 0.4933, 0.1181, 0.4933, 0.006615, 0.41, 0.002434, 0.41, 0.1226, 0.41, 0.1181, 0.41, 0.006606, 0.6044, 0.1274, 0.6044, 0.2476, 0.6044, 0.2434, 0.6044, 0.1319, 0.5489, 0.002434, 0.5489, 0.002434, 0.5489, 0.006613, 0.5489, 0.00659, 0.5489, 0.1226, 0.5489, 0.1226, 0.5489, 0.1181, 0.5489, 0.1181, 0.6044, 0.1319, 0.6044, 0.1319, 0.6044, 0.1274, 0.6044, 0.1274, 0.6044, 0.1181, 0.6044, 0.1181, 0.6044, 0.1226, 0.6044, 0.1226, 0.4656, 0.006614, 0.4656, 0.006592, 0.4656, 0.002434, 0.4656, 0.002434, 0.5767, 0.002434, 0.5767, 0.002434, 0.5767, 0.006609, 0.5767, 0.006586, 0.5767, 0.1226, 0.5767, 0.1226, 0.5767, 0.1181, 0.5767, 0.1181, 0.5767, 0.1319, 0.5767, 0.1319, 0.5767, 0.1274, 0.5767, 0.1274, 0.4933, 0.006615, 0.4933, 0.006593, 0.4933, 0.002434, 0.4933, 0.002434, 0.6044, 0.002434, 0.6044, 0.002434, 0.6044, 0.006603, 0.6044, 0.00658, 0.5489, 0.1319, 0.5489, 0.1319, 0.5489, 0.1274, 0.5489, 0.1274, 0.5211, 0.006615, 0.5211, 0.006593, 0.5211, 0.002434, 0.5211, 0.002434, 0.41, 0.1274, 0.41, 0.1274, 0.41, 0.1319, 0.41, 0.1319, 0.41, 0.2476, 0.41, 0.2476, 0.41, 0.2434, 0.41, 0.2434, 0.5211, 0.1319, 0.5211, 0.1319, 0.5211, 0.1274, 0.5211, 0.1274, 0.5211, 0.1181, 0.5211, 0.1181, 0.5211, 0.1226, 0.5211, 0.1226, 0.4378, 0.1274, 0.4378, 0.1274, 0.4378, 0.1319, 0.4378, 0.1319, 0.4378, 0.2476, 0.4378, 0.2476, 0.4378, 0.2434, 0.4378, 0.2434, 0.4933, 0.1319, 0.4933, 0.1319, 0.4933, 0.1274, 0.4933, 0.1274, 0.4933, 0.1181, 0.4933, 0.1181, 0.4933, 0.1226, 0.4933, 0.1226, 0.4656, 0.1274, 0.4656, 0.1274, 0.4656, 0.1319, 0.4656, 0.1319, 0.4656, 0.2476, 0.4656, 0.2476, 0.4656, 0.2434, 0.4656, 0.2434, 0.4656, 0.1181, 0.4656, 0.1181, 0.4656, 0.1226, 0.4656, 0.1226, 0.6044, 0.2434, 0.6044, 0.2434, 0.6044, 0.2476, 0.6044, 0.2476, 0.4933, 0.2476, 0.4933, 0.2476, 0.4933, 0.2434, 0.4933, 0.2434, 0.4378, 0.1181, 0.4378, 0.1181, 0.4378, 0.1226, 0.4378, 0.1226, 0.5767, 0.2434, 0.5767, 0.2434, 0.5767, 0.2476, 0.5767, 0.2476, 0.5211, 0.2476, 0.5211, 0.2476, 0.5211, 0.2434, 0.5211, 0.2434, 0.41, 0.1181, 0.41, 0.1181, 0.41, 0.1226, 0.41, 0.1226, 0.5489, 0.2434, 0.5489, 0.2434, 0.5489, 0.2476, 0.5489, 0.2476, 0.41, 0.002434, 0.41, 0.002434, 0.41, 0.006606, 0.41, 0.006584, 0.4378, 0.002434, 0.4378, 0.002434, 0.4378, 0.006611, 0.4378, 0.006589, 0.41, 0.1274, 0.41, 0.2476, 0.41, 0.2476, 0.41, 0.1274, 0.5206, 0.6272, 0.5206, 0.6272, 0.5206, 0.6272, 0.5206, 0.6272, 0.4929, 0.6272, 0.4929, 0.6272, 0.4929, 0.6272, 0.4929, 0.6272, 0.4651, 0.6272, 0.4651, 0.6272, 0.4651, 0.6272, 0.4651, 0.6272, 0.5484, 0.6272, 0.5484, 0.6272, 0.5484, 0.6272, 0.5484, 0.6272, 0.4095, 0.5022, 0.4095, 0.5022, 0.4095, 0.5022, 0.4095, 0.5022, 0.5762, 0.6272, 0.5762, 0.6272, 0.5762, 0.6272, 0.5762, 0.6272, 0.4373, 0.5022, 0.4373, 0.5022, 0.4373, 0.5022, 0.4373, 0.5022, 0.604, 0.6272, 0.604, 0.6272, 0.604, 0.6272, 0.604, 0.6272, 0.4651, 0.5022, 0.4651, 0.5022, 0.4651, 0.5022, 0.4651, 0.5022, 0.4929, 0.5022, 0.4929, 0.5022, 0.4929, 0.5022, 0.4929, 0.5022, 0.5206, 0.5022, 0.5206, 0.5022, 0.5206, 0.5022, 0.5206, 0.5022, 0.5484, 0.5022, 0.5484, 0.5022, 0.5484, 0.5022, 0.5484, 0.5022, 0.5762, 0.5022, 0.5762, 0.5022, 0.5762, 0.5022, 0.5762, 0.5022, 0.604, 0.5022, 0.604, 0.5022, 0.604, 0.5022, 0.604, 0.5022, 0.4095, 0.6272, 0.4095, 0.6272, 0.4095, 0.6272, 0.4095, 0.6272, 0.4373, 0.6272, 0.4373, 0.6272, 0.4373, 0.6272, 0.4373, 0.6272, 0.604, 0.6228, 0.604, 0.5022, 0.604, 0.5022, 0.604, 0.6228, 0.4373, 0.7478, 0.4373, 0.7478, 0.4373, 0.7478, 0.4373, 0.7478, 0.5206, 0.6272, 0.5206, 0.7478, 0.5206, 0.7478, 0.5206, 0.6272, 0.5206, 0.619, 0.5206, 0.5058, 0.5206, 0.5058, 0.5206, 0.619, 0.5762, 0.7478, 0.5762, 0.6272, 0.5762, 0.6272, 0.5762, 0.7478, 0.4373, 0.6228, 0.4373, 0.5022, 0.4373, 0.5022, 0.4373, 0.6228, 0.5484, 0.6272, 0.5484, 0.7478, 0.5484, 0.7478, 0.5484, 0.6272, 0.5484, 0.619, 0.5484, 0.5058, 0.5484, 0.5058, 0.5484, 0.619, 0.4651, 0.619, 0.4651, 0.5058, 0.4651, 0.5058, 0.4651, 0.619, 0.5762, 0.6272, 0.5762, 0.7478, 0.5762, 0.7478, 0.5762, 0.6272, 0.4373, 0.5022, 0.4373, 0.6228, 0.4373, 0.6228, 0.4373, 0.5022, 0.5762, 0.619, 0.5762, 0.5058, 0.5762, 0.5058, 0.5762, 0.619, 0.604, 0.7478, 0.604, 0.6272, 0.604, 0.6272, 0.604, 0.7478, 0.604, 0.7442, 0.604, 0.631, 0.604, 0.631, 0.604, 0.7442, 0.604, 0.6272, 0.604, 0.7478, 0.604, 0.7478, 0.604, 0.6272, 0.4651, 0.5022, 0.4651, 0.6228, 0.4651, 0.6228, 0.4651, 0.5022, 0.604, 0.619, 0.604, 0.5058, 0.604, 0.5058, 0.604, 0.619, 0.4651, 0.6228, 0.4651, 0.5022, 0.4651, 0.5022, 0.4651, 0.6228, 0.604, 0.6228, 0.604, 0.6228, 0.604, 0.6228, 0.604, 0.6228, 0.5206, 0.7478, 0.5206, 0.7478, 0.5206, 0.7478, 0.5206, 0.7478, 0.625, 0.625, 0.875, 0.625, 0.875, 0.75, 0.625, 0.75, 0.4929, 0.5022, 0.4929, 0.6228, 0.4929, 0.6228, 0.4929, 0.5022, 0.4095, 0.7442, 0.4095, 0.631, 0.4095, 0.631, 0.4095, 0.7442, 0.5484, 0.7478, 0.5484, 0.6272, 0.5484, 0.6272, 0.5484, 0.7478, 0.4095, 0.7478, 0.4095, 0.7478, 0.4095, 0.7478, 0.4095, 0.7478, 0.5206, 0.5022, 0.5206, 0.6228, 0.5206, 0.6228, 0.5206, 0.5022, 0.4373, 0.7442, 0.4373, 0.631, 0.4373, 0.631, 0.4373, 0.7442, 0.4929, 0.6228, 0.4929, 0.5022, 0.4929, 0.5022, 0.4929, 0.6228, 0.5206, 0.6228, 0.5206, 0.5022, 0.5206, 0.5022, 0.5206, 0.6228, 0.5484, 0.5022, 0.5484, 0.6228, 0.5484, 0.6228, 0.5484, 0.5022, 0.4651, 0.7442, 0.4651, 0.631, 0.4651, 0.631, 0.4651, 0.7442, 0.5762, 0.6228, 0.5762, 0.6228, 0.5762, 0.6228, 0.5762, 0.6228, 0.4373, 0.619, 0.4373, 0.5058, 0.4373, 0.5058, 0.4373, 0.619, 0.4651, 0.7478, 0.4651, 0.7478, 0.4651, 0.7478, 0.4651, 0.7478, 0.5762, 0.5022, 0.5762, 0.6228, 0.5762, 0.6228, 0.5762, 0.5022, 0.4929, 0.7442, 0.4929, 0.631, 0.4929, 0.631, 0.4929, 0.7442, 0.4651, 0.7478, 0.4651, 0.6272, 0.4651, 0.6272, 0.4651, 0.7478, 0.5762, 0.7442, 0.5762, 0.631, 0.5762, 0.631, 0.5762, 0.7442, 0.4929, 0.7478, 0.4929, 0.6272, 0.4929, 0.6272, 0.4929, 0.7478, 0.5206, 0.6228, 0.5206, 0.6228, 0.5206, 0.6228, 0.5206, 0.6228, 0.604, 0.5022, 0.604, 0.6228, 0.604, 0.6228, 0.604, 0.5022, 0.5206, 0.7442, 0.5206, 0.631, 0.5206, 0.631, 0.5206, 0.7442, 0.5484, 0.6228, 0.5484, 0.5022, 0.5484, 0.5022, 0.5484, 0.6228, 0.4095, 0.6272, 0.4095, 0.7478, 0.4095, 0.7478, 0.4095, 0.6272, 0.5484, 0.7442, 0.5484, 0.631, 0.5484, 0.631, 0.5484, 0.7442, 0.5484, 0.6228, 0.5484, 0.6228, 0.5484, 0.6228, 0.5484, 0.6228, 0.4095, 0.619, 0.4095, 0.5058, 0.4095, 0.5058, 0.4095, 0.619, 0.5484, 0.7478, 0.5484, 0.7478, 0.5484, 0.7478, 0.5484, 0.7478, 0.4095, 0.5058, 0.4095, 0.619, 0.4095, 0.6228, 0.4095, 0.5022, 0.4373, 0.5058, 0.4373, 0.619, 0.4373, 0.6228, 0.4373, 0.5022, 0.4651, 0.5058, 0.4651, 0.619, 0.4651, 0.6228, 0.4651, 0.5022, 0.4929, 0.5058, 0.4929, 0.619, 0.4929, 0.6228, 0.4929, 0.5022, 0.5206, 0.5058, 0.5206, 0.619, 0.5206, 0.6228, 0.5206, 0.5022, 0.5484, 0.5058, 0.5484, 0.619, 0.5484, 0.6228, 0.5484, 0.5022, 0.5762, 0.5058, 0.5762, 0.619, 0.5762, 0.6228, 0.5762, 0.5022, 0.604, 0.5058, 0.604, 0.619, 0.604, 0.6228, 0.604, 0.5022, 0.4095, 0.631, 0.4095, 0.7442, 0.4095, 0.7478, 0.4095, 0.6272, 0.4373, 0.631, 0.4373, 0.7442, 0.4373, 0.7478, 0.4373, 0.6272, 0.4651, 0.631, 0.4651, 0.7442, 0.4651, 0.7478, 0.4651, 0.6272, 0.4929, 0.631, 0.4929, 0.7442, 0.4929, 0.7478, 0.4929, 0.6272, 0.5206, 0.631, 0.5206, 0.7442, 0.5206, 0.7478, 0.5206, 0.6272, 0.5484, 0.631, 0.5484, 0.7442, 0.5484, 0.7478, 0.5484, 0.6272, 0.5762, 0.631, 0.5762, 0.7442, 0.5762, 0.7478, 0.5762, 0.6272, 0.604, 0.631, 0.604, 0.7442, 0.604, 0.7478, 0.604, 0.6272, 0.4095, 0.5022, 0.4095, 0.6228, 0.4095, 0.619, 0.4095, 0.5058, 0.4373, 0.5022, 0.4373, 0.6228, 0.4373, 0.619, 0.4373, 0.5058, 0.4651, 0.5022, 0.4651, 0.6228, 0.4651, 0.619, 0.4651, 0.5058, 0.4929, 0.5022, 0.4929, 0.6228, 0.4929, 0.619, 0.4929, 0.5058, 0.5206, 0.5022, 0.5206, 0.6228, 0.5206, 0.619, 0.5206, 0.5058, 0.5484, 0.5022, 0.5484, 0.6228, 0.5484, 0.619, 0.5484, 0.5058, 0.5762, 0.5022, 0.5762, 0.6228, 0.5762, 0.619, 0.5762, 0.5058, 0.604, 0.5022, 0.604, 0.6228, 0.604, 0.619, 0.604, 0.5058, 0.4095, 0.6272, 0.4095, 0.7478, 0.4095, 0.7442, 0.4095, 0.631, 0.4373, 0.6272, 0.4373, 0.7478, 0.4373, 0.7442, 0.4373, 0.631, 0.4651, 0.6272, 0.4651, 0.7478, 0.4651, 0.7442, 0.4651, 0.631, 0.4929, 0.6272, 0.4929, 0.7478, 0.4929, 0.7442, 0.4929, 0.631, 0.5206, 0.6272, 0.5206, 0.7478, 0.5206, 0.7442, 0.5206, 0.631, 0.5484, 0.6272, 0.5484, 0.7478, 0.5484, 0.7442, 0.5484, 0.631, 0.5762, 0.6272, 0.5762, 0.7478, 0.5762, 0.7442, 0.5762, 0.631, 0.604, 0.6272, 0.604, 0.7478, 0.604, 0.7442, 0.604, 0.631, 0.4929, 0.619, 0.4929, 0.619, 0.4929, 0.6228, 0.4929, 0.6228, 0.4651, 0.6272, 0.4651, 0.6272, 0.4651, 0.631, 0.4651, 0.631, 0.4651, 0.7478, 0.4651, 0.7478, 0.4651, 0.7442, 0.4651, 0.7442, 0.4651, 0.619, 0.4651, 0.619, 0.4651, 0.6228, 0.4651, 0.6228, 0.604, 0.7442, 0.604, 0.7442, 0.604, 0.7478, 0.604, 0.7478, 0.4929, 0.6272, 0.4929, 0.6272, 0.4929, 0.631, 0.4929, 0.631, 0.4929, 0.7478, 0.4929, 0.7478, 0.4929, 0.7442, 0.4929, 0.7442, 0.4373, 0.631, 0.4373, 0.631, 0.4373, 0.6272, 0.4373, 0.6272, 0.4373, 0.619, 0.4373, 0.619, 0.4373, 0.6228, 0.4373, 0.6228, 0.5762, 0.7442, 0.5762, 0.7442, 0.5762, 0.7478, 0.5762, 0.7478, 0.5206, 0.6272, 0.5206, 0.6272, 0.5206, 0.631, 0.5206, 0.631, 0.5206, 0.7478, 0.5206, 0.7478, 0.5206, 0.7442, 0.5206, 0.7442, 0.4095, 0.631, 0.4095, 0.631, 0.4095, 0.6272, 0.4095, 0.6272, 0.4095, 0.619, 0.4095, 0.619, 0.4095, 0.6228, 0.4095, 0.6228, 0.5484, 0.7442, 0.5484, 0.7442, 0.5484, 0.7478, 0.5484, 0.7478, 0.5484, 0.6272, 0.5484, 0.6272, 0.5484, 0.631, 0.5484, 0.631, 0.4095, 0.5022, 0.4095, 0.5022, 0.4095, 0.5058, 0.4095, 0.5058, 0.5762, 0.6272, 0.5762, 0.6272, 0.5762, 0.631, 0.5762, 0.631, 0.4373, 0.5022, 0.4373, 0.5022, 0.4373, 0.5058, 0.4373, 0.5058, 0.604, 0.6272, 0.604, 0.6272, 0.604, 0.631, 0.604, 0.631, 0.4651, 0.5022, 0.4651, 0.5022, 0.4651, 0.5058, 0.4651, 0.5058, 0.604, 0.5058, 0.604, 0.5058, 0.604, 0.5022, 0.604, 0.5022, 0.4929, 0.5022, 0.4929, 0.5022, 0.4929, 0.5058, 0.4929, 0.5058, 0.5762, 0.5058, 0.5762, 0.5058, 0.5762, 0.5022, 0.5762, 0.5022, 0.4373, 0.7442, 0.4373, 0.7442, 0.4373, 0.7478, 0.4373, 0.7478, 0.5206, 0.5022, 0.5206, 0.5022, 0.5206, 0.5058, 0.5206, 0.5058, 0.5206, 0.6228, 0.5206, 0.6228, 0.5206, 0.619, 0.5206, 0.619, 0.5484, 0.5058, 0.5484, 0.5058, 0.5484, 0.5022, 0.5484, 0.5022, 0.4095, 0.7442, 0.4095, 0.7442, 0.4095, 0.7478, 0.4095, 0.7478, 0.5484, 0.6228, 0.5484, 0.6228, 0.5484, 0.619, 0.5484, 0.619, 0.604, 0.619, 0.604, 0.619, 0.604, 0.6228, 0.604, 0.6228, 0.5762, 0.6228, 0.5762, 0.6228, 0.5762, 0.619, 0.5762, 0.619, 0.4095, 0.6228, 0.4095, 0.5022, 0.4095, 0.5022, 0.4095, 0.6228, 0.625, 0.5, 0.875, 0.5, 0.875, 0.625, 0.625, 0.625, 0.875, 0.5, 0.875, 0.625, 0.875, 0.625, 0.875, 0.5, 0.625, 0.75, 0.625, 0.625, 0.625, 0.625, 0.625, 0.75, 0.875, 0.625, 0.875, 0.75, 0.875, 0.75, 0.875, 0.625, 0.625, 0.5, 0.625, 0.25, 0.625, 0.25, 0.625, 0.5, 0.625, 0.5, 0.625, 0.25, 0.625, 0.25, 0.625, 0.5, 0.875, 0.625, 0.875, 0.75, 0.875, 0.75, 0.875, 0.625, 0.625, 0.75, 0.625, 0.625, 0.625, 0.625, 0.625, 0.75, 0.875, 0.5, 0.875, 0.625, 0.875, 0.625, 0.875, 0.5, 0.625, 1.0, 0.625, 0.75, 0.625, 0.75, 0.625, 1.0, 0.625, 0.625, 0.625, 0.5, 0.625, 0.5, 0.625, 0.625, 0.6256, 0.5099, 0.8744, 0.5099, 0.8744, 0.5099, 0.6256, 0.5099, 0.6256, 0.7401, 0.8744, 0.7401, 0.8793, 0.7466, 0.6207, 0.7466, 0.6256, 0.5099, 0.8744, 0.5099, 0.8744, 0.7401, 0.6256, 0.7401, 0.8744, 0.7401, 0.8744, 0.5099, 0.875, 0.5097, 0.875, 0.7411, 0.5958, 0.7506, 0.5958, 0.9994, 0.5958, 0.9994, 0.5958, 0.7506, 0.375, 0.009372, 0.61, 0.008938, 0.61, 0.2403, 0.375, 0.2398, 0.3904, 0.2506, 0.5945, 0.2506, 0.5945, 0.4994, 0.3904, 0.4994, 0.6256, 0.5099, 0.6256, 0.7401, 0.61, 0.7411, 0.61, 0.5097, 0.3892, 0.7506, 0.5958, 0.7506, 0.5958, 0.9994, 0.3892, 0.9994, 0.8744, 0.5099, 0.6256, 0.5099, 0.6204, 0.5037, 0.8796, 0.5037, 0.375, 0.5102, 0.61, 0.5097, 0.61, 0.7411, 0.375, 0.7406, 0.6256, 0.7401, 0.6256, 0.5099, 0.6256, 0.5099, 0.6256, 0.7401, 0.8744, 0.5099, 0.8744, 0.7401, 0.8744, 0.7401, 0.8744, 0.5099, 0.8744, 0.7401, 0.6256, 0.7401, 0.6256, 0.7401, 0.8744, 0.7401, 0.375, 1.0, 0.375, 0.75, 0.3892, 0.7506, 0.3892, 0.9994, 0.5958, 0.9994, 0.5958, 0.7506, 0.61, 0.75, 0.61, 1.0, 0.375, 0.7406, 0.61, 0.7411, 0.5958, 0.7506, 0.3892, 0.7506, 0.61, 1.0, 0.375, 1.0, 0.3892, 0.9994, 0.5958, 0.9994, 0.5945, 0.2506, 0.5945, 0.4994, 0.5945, 0.4994, 0.5945, 0.2506, 0.3892, 0.9994, 0.3892, 0.7506, 0.3892, 0.7506, 0.3892, 0.9994, 0.5958, 0.9994, 0.3892, 0.9994, 0.3892, 0.9994, 0.5958, 0.9994, 0.3892, 0.7506, 0.5958, 0.7506, 0.5958, 0.7506, 0.3892, 0.7506, 0.375, 0.5, 0.375, 0.25, 0.3904, 0.2506, 0.3904, 0.4994, 0.5945, 0.4994, 0.5945, 0.2506, 0.61, 0.25, 0.61, 0.5, 0.5945, 0.2506, 0.3904, 0.2506, 0.375, 0.2398, 0.61, 0.2403, 0.61, 0.5097, 0.375, 0.5102, 0.3904, 0.4994, 0.5945, 0.4994, 0.125, 0.5102, 0.375, 0.5102, 0.375, 0.7406, 0.125, 0.7406, 0.3904, 0.4994, 0.3904, 0.2506, 0.3904, 0.2506, 0.3904, 0.4994, 0.3904, 0.2506, 0.5945, 0.2506, 0.5945, 0.2506, 0.3904, 0.2506, 0.5945, 0.4994, 0.3904, 0.4994, 0.3904, 0.4994, 0.5945, 0.4994, 0.6271, 0.625, 0.6271, 0.5145, 0.6271, 0.5145, 0.6271, 0.625, 0.375, 0.625, 0.5884, 0.625, 0.5884, 0.75, 0.375, 0.75, 0.375, 0.125, 0.5884, 0.125, 0.5884, 0.25, 0.375, 0.25, 0.25, 0.625, 0.375, 0.625, 0.375, 0.75, 0.25, 0.75, 0.375, 0.375, 0.5884, 0.375, 0.5884, 0.5, 0.375, 0.5, 0.8729, 0.625, 0.8729, 0.5145, 0.875, 0.5, 0.875, 0.625, 0.75, 0.5145, 0.6271, 0.5145, 0.625, 0.5, 0.75, 0.5, 0.6271, 0.625, 0.6271, 0.7355, 0.5884, 0.75, 0.5884, 0.625, 0.75, 0.7355, 0.8729, 0.7355, 0.875, 0.75, 0.75, 0.75, 0.375, 0.875, 0.5884, 0.875, 0.5884, 1.0, 0.375, 1.0, 0.6271, 0.625, 0.6271, 0.5145, 0.6271, 0.625, 0.8729, 0.625, 0.8729, 0.7355, 0.8729, 0.7355, 0.8729, 0.625, 0.75, 0.7355, 0.6271, 0.7355, 0.6271, 0.7355, 0.75, 0.7355, 0.75, 0.5145, 0.8729, 0.5145, 0.8729, 0.5145, 0.75, 0.5145, 0.8729, 0.625, 0.8729, 0.7355, 0.8729, 0.625, 0.75, 0.7355, 0.6271, 0.7355, 0.75, 0.7355, 0.75, 0.5145, 0.8729, 0.5145, 0.75, 0.5145, 0.6271, 0.5145, 0.75, 0.5145, 0.6271, 0.5145, 0.8729, 0.7355, 0.75, 0.7355, 0.8729, 0.7355, 0.6271, 0.5145, 0.75, 0.5145, 0.75, 0.5145, 0.6271, 0.5145, 0.8729, 0.7355, 0.75, 0.7355, 0.75, 0.7355, 0.8729, 0.7355, 0.375, 0.75, 0.5884, 0.75, 0.5884, 0.875, 0.375, 0.875, 0.6271, 0.7355, 0.75, 0.7355, 0.75, 0.75, 0.625, 0.75, 0.8729, 0.5145, 0.75, 0.5145, 0.75, 0.5, 0.875, 0.5, 0.375, 0.25, 0.5884, 0.25, 0.5884, 0.375, 0.375, 0.375, 0.125, 0.625, 0.25, 0.625, 0.25, 0.75, 0.125, 0.75, 0.125, 0.5, 0.25, 0.5, 0.25, 0.625, 0.125, 0.625, 0.8729, 0.5145, 0.8729, 0.625, 0.8729, 0.5145, 0.8729, 0.5145, 0.8729, 0.625, 0.8729, 0.625, 0.8729, 0.5145, 0.6271, 0.7355, 0.6271, 0.625, 0.6271, 0.7355, 0.6271, 0.5145, 0.6271, 0.625, 0.5884, 0.625, 0.5884, 0.5, 0.8729, 0.7355, 0.8729, 0.625, 0.875, 0.625, 0.875, 0.75, 0.25, 0.5, 0.375, 0.5, 0.375, 0.625, 0.25, 0.625, 0.375, 0.0, 0.5884, 0.0, 0.5884, 0.125, 0.375, 0.125, 0.375, 0.5, 0.5884, 0.5, 0.5884, 0.625, 0.375, 0.625, 0.6271, 0.7355, 0.6271, 0.625, 0.6271, 0.625, 0.6271, 0.7355])
me_cube.materials.append(mat_body)
me_cube.materials.append(mat_body_001)
me_cube.materials.append(mat_material_001)
me_cube.materials.append(mat_material_002)
me_cube.use_mirror_vertex_groups = False
me_cube.update()

# ---- objects
ob_cube = bpy.data.objects.new('Cube', me_cube)

# ---- transforms, parenting, visibility, modifiers, constraints
ob_cube.location = (0.0, 0.0, 0.0)
ob_cube.scale = (1.0, 6.772, 10.26)
ob_cube.lock_rotations_4d = False
ob_cube.empty_display_type = 'ARROWS'
ob_cube.lineart.crease_threshold = 0.0

# ---- collection membership
col_collection.objects.link(ob_cube)

# ---- scene / render settings (as saved in the file)
scene.frame_start = 1; scene.frame_end = 250; scene.frame_set(170)
scene.render.engine = 'BLENDER_EEVEE_NEXT'
scene.cycles.sampling_pattern = 'TABULATED_SOBOL'
scene.cycles.use_light_tree = False
scene.view_settings.view_transform = 'Filmic'
bpy.context.view_layer.update()

# ---- added for rendering (the .blend has no active camera and no usable light): camera, sun
cam_auto = bpy.data.cameras.new('AutoCamera')
cam_auto.lens = 50.0
cam_auto.sensor_width = 36.0
cam_auto.clip_end = 1000.0
ob_auto_camera = bpy.data.objects.new('AutoCamera', cam_auto)
scene.collection.objects.link(ob_auto_camera)
ob_auto_camera.location = (27.0137, -32.3282, 23.3143)
ob_auto_camera.rotation_euler = (1.09748, -7.21219e-08, 0.694738)
scene.camera = ob_auto_camera
light_auto_sun = bpy.data.lights.new('AutoSun', 'SUN')
light_auto_sun.energy = 3.0
light_auto_sun.angle = 0.0523599
ob_auto_sun = bpy.data.objects.new('AutoSun', light_auto_sun)
scene.collection.objects.link(ob_auto_sun)
ob_auto_sun.rotation_euler = (0.872665, 0.174533, 0.523599)
bpy.context.view_layer.update()
